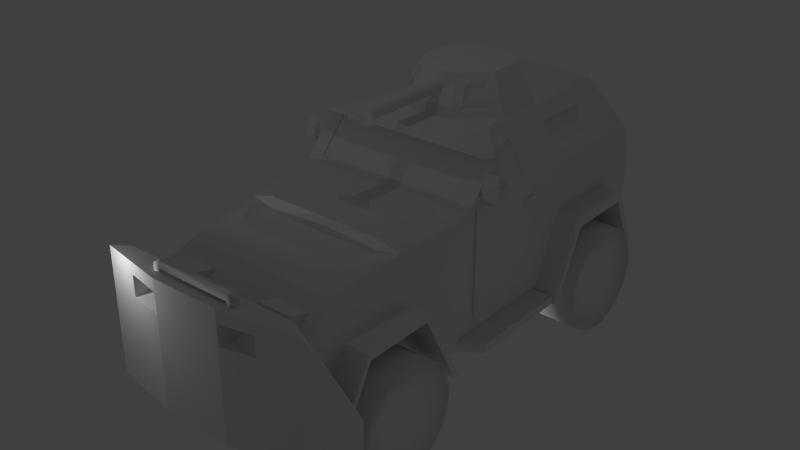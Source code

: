 # Source: armored001.blend  (saved by Blender 2.69.0; exported with 4.5.12 LTS)
import bpy
from mathutils import Matrix  # noqa: F401  (used for matrix-valued properties, if any)

bpy.ops.wm.read_factory_settings(use_empty=True)
scene = bpy.context.scene
scene.name = 'Scene'

# ---- collections
col_collection_1 = bpy.data.collections.new('Collection 1'); scene.collection.children.link(col_collection_1)

# ---- world
world_world = bpy.data.worlds.new('World'); scene.world = world_world
world_world.color = (0.05088, 0.05088, 0.05088)
world_world.use_sun_shadow = False
world_world.sun_shadow_jitter_overblur = 0.0
world_world.cycles.sampling_method = 'MANUAL'
world_world.cycles.sample_map_resolution = 256

# ---- lights
light_point_004 = bpy.data.lights.new('Point.004', 'POINT')
light_point_004.transmission_factor = 0.0
light_point_004.energy = 100.0
light_point_004.shadow_buffer_clip_start = 0.5
light_point_004.shadow_soft_size = 0.1
light_point_004.shadow_maximum_resolution = 0.006
light_point_004.use_absolute_resolution = True
light_point_004.cycles.use_multiple_importance_sampling = False
light_point_003 = bpy.data.lights.new('Point.003', 'POINT')
light_point_003.transmission_factor = 0.0
light_point_003.energy = 100.0
light_point_003.shadow_buffer_clip_start = 0.5
light_point_003.shadow_soft_size = 0.1
light_point_003.shadow_maximum_resolution = 0.006
light_point_003.use_absolute_resolution = True
light_point_003.cycles.use_multiple_importance_sampling = False
light_point_002 = bpy.data.lights.new('Point.002', 'POINT')
light_point_002.transmission_factor = 0.0
light_point_002.energy = 100.0
light_point_002.shadow_buffer_clip_start = 0.5
light_point_002.shadow_soft_size = 0.1
light_point_002.shadow_maximum_resolution = 0.006
light_point_002.use_absolute_resolution = True
light_point_002.cycles.use_multiple_importance_sampling = False
light_point_001 = bpy.data.lights.new('Point.001', 'POINT')
light_point_001.transmission_factor = 0.0
light_point_001.energy = 100.0
light_point_001.shadow_buffer_clip_start = 0.5
light_point_001.shadow_soft_size = 0.1
light_point_001.shadow_maximum_resolution = 0.006
light_point_001.use_absolute_resolution = True
light_point_001.cycles.use_multiple_importance_sampling = False
light_point = bpy.data.lights.new('Point', 'POINT')
light_point.transmission_factor = 0.0
light_point.energy = 100.0
light_point.shadow_buffer_clip_start = 0.5
light_point.shadow_soft_size = 0.1
light_point.shadow_maximum_resolution = 0.006
light_point.use_absolute_resolution = True
light_point.cycles.use_multiple_importance_sampling = False
light_sun = bpy.data.lights.new('Sun', 'POINT')
light_sun.transmission_factor = 0.0
light_sun.energy = 100.0
light_sun.shadow_buffer_clip_start = 0.5
light_sun.shadow_soft_size = 0.1
light_sun.shadow_maximum_resolution = 0.006
light_sun.use_absolute_resolution = True
light_sun.cycles.use_multiple_importance_sampling = False

# ---- meshes
me_cube_006 = bpy.data.meshes.new('Cube.006')
me_cube_006.from_pydata([(-4.349, -0.4332, -3.178), (-3.752, 0.00363, -3.178), (3.672, -0.007465, -3.13), (4.321, -0.4443, -3.13), (-4.349, -0.4332, 1.838), (-3.752, 0.00363, 1.838), (3.672, -0.007465, 1.886), (4.321, -0.4443, 1.886), (5.153, 1.282, -3.176), (-5.305, 1.281, -3.178), (5.153, 1.282, -1.623), (-1.502, -0.9626, -3.163), (-5.305, 1.281, -1.588), (-1.503, -0.9626, 1.853), (1.344, -0.9668, -3.145), (1.365, -0.9668, 1.871), (-1.503, -0.9626, 1.364), (-1.503, -0.9626, 0.5213), (-1.49, 0.00025, 1.853), (-1.49, 0.0002489, -3.163), (1.475, -0.004181, 1.316), (1.475, -0.004182, 0.6108), (1.357, -0.9668, 0.5369), (1.362, -0.9668, 1.372), (-2.892, -0.7042, 1.364), (-2.892, -0.7042, 0.5213), (1.356, -0.004004, 1.871), (1.357, -0.004004, -3.145), (2.723, -0.7263, 1.371), (2.723, -0.7255, 0.5365), (-1.586, 0.000393, 0.6119), (-1.586, 0.0003932, 1.295), (2.604, -0.005868, 1.316), (2.604, -0.005868, 0.6108), (-2.779, 0.002176, 1.295), (-2.779, 0.002176, 0.6119), (-1.89, -0.5935, 1.773), (-1.89, -0.3214, 1.773), (-1.618, -0.3214, 1.773), (-1.618, -0.5935, 1.773), (-1.89, -0.5935, 2.134), (-1.89, -0.3214, 2.134), (-1.618, -0.3214, 1.98), (-1.618, -0.5935, 1.98), (-1.618, -0.5935, 2.273), (-1.618, -0.3214, 2.273), (1.758, -0.3305, 1.787), (1.758, -0.6025, 1.787), (1.486, -0.6025, 1.787), (1.486, -0.3305, 1.787), (1.758, -0.3305, 2.148), (1.758, -0.6025, 2.148), (1.486, -0.6025, 1.994), (1.486, -0.3305, 1.994), (1.486, -0.3305, 2.287), (1.486, -0.6025, 2.287)], [], [(26, 6, 2, 27, 21, 33, 32, 20), (13, 4, 0, 11, 17, 25, 24, 16), (0, 1, 19, 27, 2, 3, 14, 11), (7, 6, 26, 18, 5, 4, 13, 15), (0, 4, 12, 9), (7, 3, 8, 10), (3, 2, 8), (2, 6, 10, 8), (5, 1, 9, 12), (1, 0, 9), (6, 7, 10), (4, 5, 12), (28, 23, 20, 32), (15, 13, 16, 17, 11, 14, 22, 23), (18, 26, 20, 21, 27, 19, 30, 31), (7, 15, 23, 28, 29, 22, 14, 3), (22, 29, 33, 21), (29, 28, 32, 33), (5, 18, 31, 34, 35, 30, 19, 1), (23, 22, 21, 20), (16, 31, 30, 17), (25, 35, 34, 24), (24, 34, 31, 16), (17, 30, 35, 25), (40, 41, 37, 36), (41, 42, 38, 37), (42, 43, 39, 38), (43, 40, 36, 39), (36, 37, 38, 39), (53, 50, 46, 49), (43, 42, 45, 44), (42, 41, 45), (52, 53, 49, 48), (41, 40, 44, 45), (40, 43, 44), (51, 52, 48, 47), (50, 51, 47, 46), (46, 47, 48, 49), (53, 52, 55, 54), (52, 51, 55), (51, 50, 54, 55), (50, 53, 54), (52, 55, 44, 43), (54, 53, 42, 45), (55, 54, 45, 44)])
me_cube_006.polygons.foreach_set('use_smooth', [0, 0, 0, 0, 0, 0, 0, 0, 0, 0, 0, 0, 0, 0, 0, 0, 0, 0, 0, 0, 0, 0, 0, 0, 1, 1, 1, 1, 1, 1, 1, 1, 1, 1, 1, 1, 1, 1, 1, 1, 1, 1, 1, 1, 1])
_uv = me_cube_006.uv_layers.new(name='UVMap')
_uv.uv.foreach_set('vector', [0.5012, 0.6363, 0.5007, 0.5524, 0.6826, 0.5524, 0.6831, 0.6364, 0.5469, 0.632, 0.5469, 0.5911, 0.5214, 0.5911, 0.5214, 0.632, 0.6844, 0.6029, 0.6844, 0.4997, 0.8663, 0.4987, 0.8663, 0.602, 0.7327, 0.6026, 0.7324, 0.5522, 0.7019, 0.5524, 0.7021, 0.6028, 0.8857, 0.5334, 0.9015, 0.555, 0.9014, 0.6371, 0.9012, 0.7403, 0.901, 0.8242, 0.8852, 0.8478, 0.8663, 0.7398, 0.8664, 0.6366, 0.9669, 0.4987, 0.9827, 0.5223, 0.9827, 0.6062, 0.9827, 0.7095, 0.9827, 0.7915, 0.9668, 0.8131, 0.9478, 0.7099, 0.9478, 0.6059, 0.8003, 0.9959, 0.8003, 0.814, 0.8663, 0.9383, 0.8663, 0.9959, 0.75, 0.814, 0.75, 0.9959, 0.6843, 0.9975, 0.6843, 0.9412, 0.8852, 0.8478, 0.901, 0.8242, 0.9478, 0.878, 0.6826, 0.5524, 0.5007, 0.5524, 0.6279, 0.4987, 0.6843, 0.4987, 0.5024, 0.8216, 0.6843, 0.8216, 0.6843, 0.878, 0.6266, 0.878, 0.9015, 0.555, 0.8857, 0.5334, 0.9478, 0.4987, 0.5007, 0.5524, 0.5007, 0.5288, 0.6279, 0.4987, 0.5024, 0.8432, 0.5024, 0.8216, 0.6266, 0.878, 0.9164, 0.9112, 0.8663, 0.9118, 0.876, 0.878, 0.9164, 0.8847, 0.6843, 0.7069, 0.6844, 0.6029, 0.7021, 0.6028, 0.7327, 0.6026, 0.8663, 0.602, 0.8661, 0.7052, 0.7326, 0.7064, 0.7024, 0.7067, 0.5019, 0.7396, 0.5012, 0.6363, 0.5214, 0.632, 0.5469, 0.632, 0.6831, 0.6364, 0.6838, 0.7396, 0.5469, 0.743, 0.5221, 0.743, 0.6843, 0.814, 0.6843, 0.7069, 0.7024, 0.7067, 0.7026, 0.756, 0.7329, 0.7558, 0.7326, 0.7064, 0.8661, 0.7052, 0.8662, 0.8131, 0.5828, 0.878, 0.633, 0.8786, 0.633, 0.9051, 0.5927, 0.9118, 0.5828, 0.878, 0.5828, 0.9082, 0.5563, 0.9062, 0.5563, 0.8806, 0.5024, 0.8216, 0.5019, 0.7396, 0.5221, 0.743, 0.5221, 0.7863, 0.5469, 0.7863, 0.5469, 0.743, 0.6838, 0.7396, 0.6843, 0.8216, 0.9365, 0.9118, 0.9365, 0.942, 0.9013, 0.9393, 0.9013, 0.9138, 0.9013, 0.9423, 0.8663, 0.9398, 0.8663, 0.915, 0.9013, 0.9118, 0.5569, 0.9082, 0.5828, 0.9115, 0.5828, 0.9363, 0.5569, 0.9388, 0.5519, 0.8793, 0.5519, 0.9053, 0.5092, 0.912, 0.5007, 0.878, 0.633, 0.9121, 0.6415, 0.878, 0.6843, 0.8847, 0.6843, 0.9108, 0.6023, 0.9249, 0.5926, 0.9249, 0.5926, 0.9118, 0.6023, 0.9118, 0.7872, 0.9463, 0.7928, 0.9365, 0.8003, 0.9365, 0.8002, 0.9464, 0.9262, 0.8855, 0.9164, 0.8855, 0.9164, 0.878, 0.9262, 0.878, 0.7607, 0.8239, 0.7551, 0.8141, 0.7681, 0.814, 0.7682, 0.8239, 0.6023, 0.9118, 0.6122, 0.9118, 0.6122, 0.9216, 0.6023, 0.9216, 0.7927, 0.8239, 0.7872, 0.814, 0.8003, 0.8141, 0.8002, 0.8239, 0.9164, 0.8855, 0.9262, 0.8855, 0.9262, 0.8961, 0.9164, 0.8961, 0.7928, 0.9365, 0.7872, 0.9463, 0.7822, 0.9364, 0.5828, 0.9224, 0.5926, 0.9224, 0.5926, 0.9299, 0.5828, 0.9299, 0.7684, 0.814, 0.7782, 0.814, 0.778, 0.8239, 0.7682, 0.8239, 0.7551, 0.8141, 0.7607, 0.8239, 0.7501, 0.824, 0.7551, 0.9464, 0.7606, 0.9365, 0.7681, 0.9364, 0.7682, 0.9463, 0.9262, 0.9091, 0.9164, 0.9091, 0.9164, 0.8961, 0.9262, 0.8961, 0.6232, 0.9118, 0.633, 0.9118, 0.633, 0.9216, 0.6232, 0.9216, 0.5926, 0.9224, 0.5828, 0.9224, 0.5828, 0.9118, 0.5926, 0.9118, 0.7606, 0.9365, 0.7551, 0.9464, 0.75, 0.9365, 0.7782, 0.9463, 0.7684, 0.9463, 0.7682, 0.9364, 0.7781, 0.9365, 0.7872, 0.814, 0.7927, 0.8239, 0.7821, 0.8239, 0.7606, 0.9365, 0.75, 0.9365, 0.7501, 0.824, 0.7607, 0.8239, 0.7821, 0.8239, 0.7927, 0.8239, 0.7928, 0.9365, 0.7822, 0.9364, 0.7781, 0.9365, 0.7682, 0.9364, 0.7682, 0.8239, 0.778, 0.8239])
me_cube_006.use_remesh_preserve_volume = False
me_cube_006.use_remesh_preserve_attributes = False
me_cube_006.use_mirror_vertex_groups = False
me_cube_006.update()
me_cube_002 = bpy.data.meshes.new('Cube.002')
me_cube_002.from_pydata([(3.329, -2.32, -3.751), (3.329, 1.174, -3.751), (3.861, 1.174, -3.751), (3.861, -2.32, -3.751), (3.329, -2.32, 0.4093), (3.329, 1.174, 0.4093), (3.861, 1.174, 0.408), (3.861, -2.32, 0.408), (2.46, -1.221, 1.642), (2.192, 1.174, 2.015), (2.723, 1.174, 2.014), (2.99, -1.217, 1.643), (-3.837, -2.328, -3.794), (-3.837, 1.193, -3.794), (-3.305, 1.193, -3.794), (-3.305, -2.328, -3.794), (-3.837, -2.328, 0.4076), (-3.837, 1.193, 0.4076), (-3.305, 1.193, 0.4064), (-3.305, -2.328, 0.4064), (-3.017, -1.26, 1.64), (-2.778, 1.193, 2.013), (-2.246, 1.193, 2.012), (-2.486, -1.256, 1.641), (3.736, 0.8308, 0.5652), (3.736, -1.849, 0.5652), (2.881, 0.8308, 1.816), (3.082, -1.014, 1.527), (3.564, 0.7447, 0.6072), (3.564, -1.731, 0.6072), (2.784, 0.7447, 1.763), (2.967, -0.9598, 1.495), (-3.745, -1.938, 0.5467), (-3.745, 0.9085, 0.5467), (-3.085, -1.079, 1.538), (-2.893, 0.9085, 1.838), (-3.602, -1.856, 0.576), (-3.602, 0.8486, 0.576), (-2.976, -1.041, 1.516), (-2.794, 0.8486, 1.801), (3.861, 1.174, -0.2435), (3.861, 1.174, -0.4478), (3.956, 0.5728, -0.4481), (3.956, 0.5728, -0.2438), (3.956, 1.174, -0.4478), (3.956, 1.174, -0.2435), (3.861, 0.5728, -0.2438), (3.861, 0.5728, -0.4481), (-3.837, 1.193, -0.2366), (-3.837, 1.193, -0.4681), (-3.837, 0.595, -0.2366), (-3.837, 0.595, -0.4681), (-3.955, 1.193, -0.2366), (-3.955, 1.193, -0.4681), (-3.955, 0.595, -0.2366), (-3.955, 0.595, -0.4681)], [], [(4, 5, 1, 0), (5, 6, 40, 41, 2, 1), (6, 7, 3, 2, 41, 47, 46, 40), (7, 4, 0, 3), (0, 1, 2, 3), (18, 19, 15, 14), (8, 11, 10, 9), (5, 4, 8, 9), (6, 5, 9, 10), (17, 18, 14, 13, 49, 48), (4, 7, 11, 8), (19, 16, 12, 15), (12, 13, 14, 15), (20, 23, 22, 21), (16, 20, 34, 32), (18, 17, 21, 22), (16, 19, 23, 20), (19, 18, 22, 23), (11, 7, 25, 27), (6, 10, 26, 24), (10, 11, 27, 26), (7, 6, 24, 25), (27, 25, 29, 31), (24, 26, 30, 28), (26, 27, 31, 30), (25, 24, 28, 29), (28, 30, 31, 29), (21, 17, 33, 35), (20, 21, 35, 34), (17, 16, 32, 33), (32, 34, 38, 36), (35, 33, 37, 39), (34, 35, 39, 38), (33, 32, 36, 37), (37, 36, 38, 39), (45, 43, 42, 44), (46, 47, 42, 43), (40, 46, 43, 45), (41, 40, 45, 44), (16, 17, 48, 50, 51, 49, 13, 12), (53, 55, 54, 52), (51, 50, 54, 55), (50, 48, 52, 54), (48, 49, 53, 52)])
_uv = me_cube_002.uv_layers.new(name='UVMap')
_uv.uv.foreach_set('vector', [0.2164, 0.2888, 0.353, 0.2888, 0.353, 0.4513, 0.2164, 0.4513, 0.185, 0.424, 0.1646, 0.4199, 0.1695, 0.3949, 0.1711, 0.3871, 0.1961, 0.2605, 0.2164, 0.2645, 0.4895, 0.3886, 0.353, 0.3886, 0.353, 0.2261, 0.4895, 0.2261, 0.4895, 0.3551, 0.466, 0.3551, 0.466, 0.3631, 0.4895, 0.3631, 0.354, 0.05889, 0.3744, 0.05535, 0.4026, 0.2152, 0.3822, 0.2187, 0.4861, 0.08269, 0.4861, 0.2187, 0.4653, 0.2186, 0.4653, 0.08264, 0.354, 0.1633, 0.2164, 0.1633, 0.2164, -0.0007474, 0.354, -0.0007474, 0.144, 0.2626, 0.1646, 0.2605, 0.1646, 0.3551, 0.144, 0.3574, 0.353, 0.2888, 0.2164, 0.2888, 0.2594, 0.2406, 0.353, 0.2261, 0.1646, 0.4199, 0.185, 0.424, 0.2164, 0.4941, 0.1961, 0.49, 0.004319, 0.3333, 0.02477, 0.3296, 0.05422, 0.491, 0.03377, 0.4948, 0.01046, 0.3669, 0.008835, 0.3581, 0.3744, 0.05535, 0.354, 0.05889, 0.3823, 0.00271, 0.4026, -0.0007474, 0.4231, 0.1647, 0.4026, 0.162, 0.424, -0.0004977, 0.4446, 0.002309, 0.4653, 0.08164, 0.4653, 0.2187, 0.4446, 0.2186, 0.4446, 0.08159, 0.1227, 0.3594, 0.1021, 0.3572, 0.1021, 0.2605, 0.1227, 0.2625, 0.004756, 0.1372, 0.004313, 0.07346, 0.01225, 0.07183, 0.0126, 0.1231, 0.02477, 0.3296, 0.004319, 0.3333, 0.03376, 0.2642, 0.05422, 0.2605, 0.4026, 0.162, 0.4231, 0.1647, 0.4446, 0.2187, 0.4241, 0.2158, 0.2164, 0.1633, 0.354, 0.1633, 0.354, 0.2261, 0.2583, 0.2116, 0.3961, 0.4368, 0.353, 0.3886, 0.3714, 0.3947, 0.404, 0.4323, 0.4895, 0.3886, 0.4895, 0.4513, 0.4761, 0.4435, 0.4761, 0.3947, 0.4895, 0.4513, 0.3961, 0.4368, 0.404, 0.4323, 0.4761, 0.4435, 0.353, 0.3886, 0.4895, 0.3886, 0.4761, 0.3947, 0.3714, 0.3947, 0.4492, 0.03616, 0.4492, 0.08159, 0.4446, 0.07645, 0.4448, 0.03465, 0.1381, 0.2605, 0.1381, 0.3194, 0.1339, 0.3195, 0.1336, 0.2653, 0.144, 0.2605, 0.144, 0.3337, 0.1397, 0.3312, 0.1398, 0.2636, 0.1295, 0.2605, 0.1295, 0.365, 0.1227, 0.3618, 0.1227, 0.2652, 0.1509, 0.3661, 0.1509, 0.4113, 0.08435, 0.4008, 0.05422, 0.3661, 0.06667, -0.0007474, 0.1081, 0.04637, 0.09614, 0.04964, 0.06284, 0.01176, 0.004313, 0.07346, 0.06667, -0.0007474, 0.06284, 0.01176, 0.01225, 0.07183, 0.1081, 0.04637, 0.004756, 0.1372, 0.0126, 0.1231, 0.09614, 0.04964, 0.4532, 0.03342, 0.4532, 0.07993, 0.4492, 0.08159, 0.4492, 0.03747, 0.159, 0.3583, 0.159, 0.4187, 0.1548, 0.4147, 0.1548, 0.3574, 0.1336, 0.2605, 0.1336, 0.3392, 0.1295, 0.3372, 0.1295, 0.2623, 0.1646, 0.3574, 0.1646, 0.4685, 0.159, 0.4652, 0.159, 0.3597, 0.1021, 0.2605, 0.1021, 0.3661, 0.06533, 0.3343, 0.05422, 0.2605, 0.143, 0.4348, 0.143, 0.4113, 0.1509, 0.4113, 0.1509, 0.4348, 0.1349, 0.365, 0.1349, 0.3571, 0.1386, 0.3571, 0.1386, 0.365, 0.1548, 0.3574, 0.1548, 0.3809, 0.1511, 0.3809, 0.1511, 0.3574, 0.1711, 0.3871, 0.1695, 0.3949, 0.1659, 0.3942, 0.1674, 0.3864, 0.004756, 0.1372, 0.1081, 0.04637, 0.1247, 0.06527, 0.1071, 0.08071, 0.1131, 0.0875, 0.1307, 0.07207, 0.2164, 0.1697, 0.1131, 0.2605, 0.1349, 0.3571, 0.1349, 0.3337, 0.144, 0.3337, 0.144, 0.3571, 0.1336, 0.3285, 0.1336, 0.3195, 0.1382, 0.3195, 0.1382, 0.3285, 0.1341, 0.3392, 0.1341, 0.3626, 0.1295, 0.3626, 0.1295, 0.3392, 0.008835, 0.3581, 0.01046, 0.3669, 0.005936, 0.3678, 0.004313, 0.3589])
me_cube_002.use_remesh_preserve_volume = False
me_cube_002.use_remesh_preserve_attributes = False
me_cube_002.use_mirror_vertex_groups = False
me_cube_002.update()
me_cylinder_008 = bpy.data.meshes.new('Cylinder.008')
me_cylinder_008.from_pydata([(-0.7505, 2.164, 7.153e-07), (1.199, 2.164, -1.192e-06), (-0.7505, 2.122, -0.4221), (-0.7505, 1.999, -0.828), (1.199, 1.999, -0.828), (-0.7505, 1.799, -1.202), (1.199, 1.799, -1.202), (-0.7505, 1.53, -1.53), (-0.7505, 1.202, -1.799), (1.199, 1.202, -1.799), (-0.7505, 0.828, -1.999), (-0.7505, 0.4221, -2.122), (1.199, 0.4221, -2.122), (-0.7505, -2.861e-06, -2.164), (-0.7505, -0.4221, -2.122), (1.199, -0.4221, -2.122), (-0.7505, -0.828, -1.999), (-0.7505, -1.202, -1.799), (1.199, -1.202, -1.799), (-0.7505, -1.53, -1.53), (-0.7505, -1.799, -1.202), (1.199, -1.799, -1.202), (-0.7505, -1.999, -0.828), (1.199, -1.999, -0.828), (-0.7505, -2.122, -0.4221), (-0.7505, -2.164, 1.431e-06), (1.199, -2.164, -4.768e-07), (-0.7505, -2.122, 0.4221), (-0.7505, -1.999, 0.828), (1.199, -1.999, 0.828), (-0.7505, -1.799, 1.202), (-0.7505, -1.53, 1.53), (1.199, -1.53, 1.53), (-0.7505, -1.202, 1.799), (-0.7505, -0.828, 1.999), (1.199, -0.828, 1.999), (-0.7505, -0.4221, 2.122), (-0.7505, -9.537e-07, 2.164), (1.199, -9.537e-07, 2.164), (-0.7505, 0.4221, 2.122), (-0.7505, 0.828, 1.999), (1.199, 0.828, 1.999), (-0.7505, 1.202, 1.799), (1.199, 1.202, 1.799), (-0.7505, 1.53, 1.53), (-0.7505, 1.799, 1.202), (1.199, 1.799, 1.202), (-0.7505, 1.999, 0.828), (1.199, 1.999, 0.828), (-0.7505, 2.122, 0.4221), (-0.449, 1.054, -0.7045), (-0.449, -0.2474, -1.244), (-0.449, -1.054, -0.7045), (-0.449, -1.268, 7.153e-07), (-0.449, -0.8966, 0.8966), (-0.449, 0.4853, 1.172), (-0.449, 1.172, 0.4853)], [], [(9, 12, 11, 10, 8), (3, 4, 6, 5), (47, 48, 1, 0, 49), (32, 35, 34, 33, 31), (18, 21, 20, 19, 17), (29, 32, 31, 30, 28), (23, 26, 25, 24, 22), (20, 21, 23, 22), (38, 41, 40, 39, 37), (1, 4, 3, 2, 0), (12, 15, 14, 13, 11), (15, 18, 17, 16, 14), (35, 38, 37, 36, 34), (40, 41, 43, 42), (6, 9, 8, 7, 5), (45, 46, 48, 47), (1, 48, 46, 43, 41, 38, 35, 32, 29, 26, 23, 21, 18, 15, 12, 9, 6, 4), (26, 29, 28, 27, 25), (50, 51, 52, 53, 54, 55, 56), (28, 30, 31, 54, 53, 25, 27), (20, 22, 24, 25, 53, 52), (45, 47, 56, 55, 40, 42, 44), (16, 17, 19, 20, 52, 51, 14), (11, 13, 14, 51, 50, 5, 7, 8, 10), (3, 5, 50, 56, 47, 49, 0, 2), (43, 46, 45, 44, 42), (33, 34, 36, 37, 39, 40, 55, 54, 31)])
me_cylinder_008.polygons.foreach_set('use_smooth', [True] * 27)
_uv = me_cylinder_008.uv_layers.new(name='UVMap')
_uv.uv.foreach_set('vector', [0.8098, 0.2171, 0.7313, 0.2171, 0.7313, 0.01163, 0.7726, 0.01163, 0.8098, 0.01163, 0.6944, 0.781, 0.4889, 0.781, 0.4889, 0.7397, 0.6944, 0.7397, 0.6944, 0.9546, 0.4889, 0.9546, 0.4889, 0.8695, 0.6944, 0.8695, 0.6944, 0.9134, 0.8414, 0.6709, 0.7726, 0.6709, 0.7726, 0.4654, 0.8098, 0.4654, 0.8414, 0.4654, 0.5577, 0.2171, 0.4889, 0.2171, 0.4889, 0.01163, 0.5205, 0.01163, 0.5577, 0.01163, 0.8999, 0.8817, 0.8999, 0.9602, 0.6944, 0.9602, 0.6944, 0.923, 0.6944, 0.8817, 0.8999, 0.7081, 0.8999, 0.7932, 0.6944, 0.7932, 0.6944, 0.7494, 0.6944, 0.7081, 0.6944, 0.6709, 0.8999, 0.6709, 0.8999, 0.7081, 0.6944, 0.7081, 0.6875, 0.6709, 0.599, 0.6709, 0.599, 0.4654, 0.6428, 0.4654, 0.6875, 0.4654, 0.4889, 0.8695, 0.4889, 0.781, 0.6944, 0.781, 0.6944, 0.8248, 0.6944, 0.8695, 0.7313, 0.2171, 0.6428, 0.2171, 0.6428, 0.01163, 0.6875, 0.01163, 0.7313, 0.01163, 0.6428, 0.2171, 0.5577, 0.2171, 0.5577, 0.01163, 0.599, 0.01163, 0.6428, 0.01163, 0.7726, 0.6709, 0.6875, 0.6709, 0.6875, 0.4654, 0.7313, 0.4654, 0.7726, 0.4654, 0.599, 0.4654, 0.599, 0.6709, 0.5577, 0.6709, 0.5577, 0.4654, 0.4889, 0.7397, 0.4889, 0.6709, 0.6944, 0.6709, 0.6944, 0.7025, 0.6944, 0.7397, 0.6944, 0.9918, 0.4889, 0.9918, 0.4889, 0.9546, 0.6944, 0.9546, 0.3282, 0.02035, 0.4066, 0.06228, 0.4383, 0.09389, 0.4802, 0.1723, 0.4889, 0.2162, 0.4802, 0.3047, 0.4383, 0.3832, 0.3695, 0.4396, 0.2844, 0.4654, 0.1958, 0.4567, 0.1174, 0.4148, 0.08576, 0.3832, 0.04382, 0.3047, 0.03511, 0.2162, 0.06093, 0.131, 0.1174, 0.06228, 0.1958, 0.02035, 0.2397, 0.01163, 0.8999, 0.7932, 0.8999, 0.8817, 0.6944, 0.8817, 0.6944, 0.8379, 0.6944, 0.7932, 0.3008, 0.5645, 0.395, 0.6792, 0.3653, 0.7771, 0.3008, 0.8202, 0.199, 0.8102, 0.129, 0.6792, 0.1772, 0.589, 0.2397, 0.9192, 0.1958, 0.9105, 0.1545, 0.8934, 0.199, 0.8102, 0.3008, 0.8202, 0.3282, 0.9105, 0.2844, 0.9192, 0.4383, 0.837, 0.4066, 0.8686, 0.3695, 0.8934, 0.3282, 0.9105, 0.3008, 0.8202, 0.3653, 0.7771, 0.08576, 0.5477, 0.1174, 0.5161, 0.1772, 0.589, 0.129, 0.6792, 0.03511, 0.67, 0.04383, 0.6261, 0.06093, 0.5848, 0.4889, 0.7147, 0.4802, 0.7585, 0.4631, 0.7998, 0.4383, 0.837, 0.3653, 0.7771, 0.395, 0.6792, 0.4889, 0.67, 0.4631, 0.5848, 0.4802, 0.6261, 0.4889, 0.67, 0.395, 0.6792, 0.3008, 0.5645, 0.3282, 0.4741, 0.3695, 0.4913, 0.4066, 0.5161, 0.4383, 0.5477, 0.2844, 0.4654, 0.3282, 0.4741, 0.3008, 0.5645, 0.1772, 0.589, 0.1174, 0.5161, 0.1545, 0.4913, 0.1958, 0.4741, 0.2397, 0.4654, 0.5577, 0.6709, 0.4889, 0.6709, 0.4889, 0.4654, 0.5205, 0.4654, 0.5577, 0.4654, 0.1174, 0.8686, 0.08576, 0.837, 0.06093, 0.7998, 0.04382, 0.7585, 0.03511, 0.7147, 0.03511, 0.67, 0.129, 0.6792, 0.199, 0.8102, 0.1545, 0.8934])
me_cylinder_008.use_remesh_preserve_volume = False
me_cylinder_008.use_remesh_preserve_attributes = False
me_cylinder_008.use_mirror_vertex_groups = False
me_cylinder_008.update()
me_cylinder_007 = bpy.data.meshes.new('Cylinder.007')
me_cylinder_007.from_pydata([(-0.7505, 2.164, 7.153e-07), (1.199, 2.164, -1.192e-06), (-0.7505, 2.122, -0.4221), (-0.7505, 1.999, -0.828), (1.199, 1.999, -0.828), (-0.7505, 1.799, -1.202), (1.199, 1.799, -1.202), (-0.7505, 1.53, -1.53), (-0.7505, 1.202, -1.799), (1.199, 1.202, -1.799), (-0.7505, 0.828, -1.999), (-0.7505, 0.4221, -2.122), (1.199, 0.4221, -2.122), (-0.7505, -2.861e-06, -2.164), (-0.7505, -0.4221, -2.122), (1.199, -0.4221, -2.122), (-0.7505, -0.828, -1.999), (-0.7505, -1.202, -1.799), (1.199, -1.202, -1.799), (-0.7505, -1.53, -1.53), (-0.7505, -1.799, -1.202), (1.199, -1.799, -1.202), (-0.7505, -1.999, -0.828), (1.199, -1.999, -0.828), (-0.7505, -2.122, -0.4221), (-0.7505, -2.164, 1.431e-06), (1.199, -2.164, -4.768e-07), (-0.7505, -2.122, 0.4221), (-0.7505, -1.999, 0.828), (1.199, -1.999, 0.828), (-0.7505, -1.799, 1.202), (-0.7505, -1.53, 1.53), (1.199, -1.53, 1.53), (-0.7505, -1.202, 1.799), (-0.7505, -0.828, 1.999), (1.199, -0.828, 1.999), (-0.7505, -0.4221, 2.122), (-0.7505, -9.537e-07, 2.164), (1.199, -9.537e-07, 2.164), (-0.7505, 0.4221, 2.122), (-0.7505, 0.828, 1.999), (1.199, 0.828, 1.999), (-0.7505, 1.202, 1.799), (1.199, 1.202, 1.799), (-0.7505, 1.53, 1.53), (-0.7505, 1.799, 1.202), (1.199, 1.799, 1.202), (-0.7505, 1.999, 0.828), (1.199, 1.999, 0.828), (-0.7505, 2.122, 0.4221), (-0.449, 1.054, -0.7045), (-0.449, -0.2474, -1.244), (-0.449, -1.054, -0.7045), (-0.449, -1.268, 7.153e-07), (-0.449, -0.8966, 0.8966), (-0.449, 0.4853, 1.172), (-0.449, 1.172, 0.4853)], [], [(9, 12, 11, 10, 8), (3, 4, 6, 5), (47, 48, 1, 0, 49), (32, 35, 34, 33, 31), (18, 21, 20, 19, 17), (29, 32, 31, 30, 28), (23, 26, 25, 24, 22), (20, 21, 23, 22), (38, 41, 40, 39, 37), (1, 4, 3, 2, 0), (12, 15, 14, 13, 11), (15, 18, 17, 16, 14), (35, 38, 37, 36, 34), (40, 41, 43, 42), (6, 9, 8, 7, 5), (45, 46, 48, 47), (1, 48, 46, 43, 41, 38, 35, 32, 29, 26, 23, 21, 18, 15, 12, 9, 6, 4), (26, 29, 28, 27, 25), (50, 51, 52, 53, 54, 55, 56), (28, 30, 31, 54, 53, 25, 27), (20, 22, 24, 25, 53, 52), (45, 47, 56, 55, 40, 42, 44), (16, 17, 19, 20, 52, 51, 14), (11, 13, 14, 51, 50, 5, 7, 8, 10), (3, 5, 50, 56, 47, 49, 0, 2), (43, 46, 45, 44, 42), (33, 34, 36, 37, 39, 40, 55, 54, 31)])
me_cylinder_007.polygons.foreach_set('use_smooth', [True] * 27)
_uv = me_cylinder_007.uv_layers.new(name='UVMap')
_uv.uv.foreach_set('vector', [0.8098, 0.2171, 0.7313, 0.2171, 0.7313, 0.01163, 0.7726, 0.01163, 0.8098, 0.01163, 0.6944, 0.781, 0.4889, 0.781, 0.4889, 0.7397, 0.6944, 0.7397, 0.6944, 0.9546, 0.4889, 0.9546, 0.4889, 0.8695, 0.6944, 0.8695, 0.6944, 0.9134, 0.8414, 0.6709, 0.7726, 0.6709, 0.7726, 0.4654, 0.8098, 0.4654, 0.8414, 0.4654, 0.5577, 0.2171, 0.4889, 0.2171, 0.4889, 0.01163, 0.5205, 0.01163, 0.5577, 0.01163, 0.8999, 0.8817, 0.8999, 0.9602, 0.6944, 0.9602, 0.6944, 0.923, 0.6944, 0.8817, 0.8999, 0.7081, 0.8999, 0.7932, 0.6944, 0.7932, 0.6944, 0.7494, 0.6944, 0.7081, 0.6944, 0.6709, 0.8999, 0.6709, 0.8999, 0.7081, 0.6944, 0.7081, 0.6875, 0.6709, 0.599, 0.6709, 0.599, 0.4654, 0.6428, 0.4654, 0.6875, 0.4654, 0.4889, 0.8695, 0.4889, 0.781, 0.6944, 0.781, 0.6944, 0.8248, 0.6944, 0.8695, 0.7313, 0.2171, 0.6428, 0.2171, 0.6428, 0.01163, 0.6875, 0.01163, 0.7313, 0.01163, 0.6428, 0.2171, 0.5577, 0.2171, 0.5577, 0.01163, 0.599, 0.01163, 0.6428, 0.01163, 0.7726, 0.6709, 0.6875, 0.6709, 0.6875, 0.4654, 0.7313, 0.4654, 0.7726, 0.4654, 0.599, 0.4654, 0.599, 0.6709, 0.5577, 0.6709, 0.5577, 0.4654, 0.4889, 0.7397, 0.4889, 0.6709, 0.6944, 0.6709, 0.6944, 0.7025, 0.6944, 0.7397, 0.6944, 0.9918, 0.4889, 0.9918, 0.4889, 0.9546, 0.6944, 0.9546, 0.3282, 0.02035, 0.4066, 0.06228, 0.4383, 0.09389, 0.4802, 0.1723, 0.4889, 0.2162, 0.4802, 0.3047, 0.4383, 0.3832, 0.3695, 0.4396, 0.2844, 0.4654, 0.1958, 0.4567, 0.1174, 0.4148, 0.08576, 0.3832, 0.04382, 0.3047, 0.03511, 0.2162, 0.06093, 0.131, 0.1174, 0.06228, 0.1958, 0.02035, 0.2397, 0.01163, 0.8999, 0.7932, 0.8999, 0.8817, 0.6944, 0.8817, 0.6944, 0.8379, 0.6944, 0.7932, 0.3008, 0.5645, 0.395, 0.6792, 0.3653, 0.7771, 0.3008, 0.8202, 0.199, 0.8102, 0.129, 0.6792, 0.1772, 0.589, 0.2397, 0.9192, 0.1958, 0.9105, 0.1545, 0.8934, 0.199, 0.8102, 0.3008, 0.8202, 0.3282, 0.9105, 0.2844, 0.9192, 0.4383, 0.837, 0.4066, 0.8686, 0.3695, 0.8934, 0.3282, 0.9105, 0.3008, 0.8202, 0.3653, 0.7771, 0.08576, 0.5477, 0.1174, 0.5161, 0.1772, 0.589, 0.129, 0.6792, 0.03511, 0.67, 0.04383, 0.6261, 0.06093, 0.5848, 0.4889, 0.7147, 0.4802, 0.7585, 0.4631, 0.7998, 0.4383, 0.837, 0.3653, 0.7771, 0.395, 0.6792, 0.4889, 0.67, 0.4631, 0.5848, 0.4802, 0.6261, 0.4889, 0.67, 0.395, 0.6792, 0.3008, 0.5645, 0.3282, 0.4741, 0.3695, 0.4913, 0.4066, 0.5161, 0.4383, 0.5477, 0.2844, 0.4654, 0.3282, 0.4741, 0.3008, 0.5645, 0.1772, 0.589, 0.1174, 0.5161, 0.1545, 0.4913, 0.1958, 0.4741, 0.2397, 0.4654, 0.5577, 0.6709, 0.4889, 0.6709, 0.4889, 0.4654, 0.5205, 0.4654, 0.5577, 0.4654, 0.1174, 0.8686, 0.08576, 0.837, 0.06093, 0.7998, 0.04382, 0.7585, 0.03511, 0.7147, 0.03511, 0.67, 0.129, 0.6792, 0.199, 0.8102, 0.1545, 0.8934])
me_cylinder_007.use_remesh_preserve_volume = False
me_cylinder_007.use_remesh_preserve_attributes = False
me_cylinder_007.use_mirror_vertex_groups = False
me_cylinder_007.update()
me_cylinder_006 = bpy.data.meshes.new('Cylinder.006')
me_cylinder_006.from_pydata([(-0.7505, 2.164, 7.153e-07), (1.199, 2.164, -1.192e-06), (-0.7505, 2.122, -0.4221), (-0.7505, 1.999, -0.828), (1.199, 1.999, -0.828), (-0.7505, 1.799, -1.202), (1.199, 1.799, -1.202), (-0.7505, 1.53, -1.53), (-0.7505, 1.202, -1.799), (1.199, 1.202, -1.799), (-0.7505, 0.828, -1.999), (-0.7505, 0.4221, -2.122), (1.199, 0.4221, -2.122), (-0.7505, -2.861e-06, -2.164), (-0.7505, -0.4221, -2.122), (1.199, -0.4221, -2.122), (-0.7505, -0.828, -1.999), (-0.7505, -1.202, -1.799), (1.199, -1.202, -1.799), (-0.7505, -1.53, -1.53), (-0.7505, -1.799, -1.202), (1.199, -1.799, -1.202), (-0.7505, -1.999, -0.828), (1.199, -1.999, -0.828), (-0.7505, -2.122, -0.4221), (-0.7505, -2.164, 1.431e-06), (1.199, -2.164, -4.768e-07), (-0.7505, -2.122, 0.4221), (-0.7505, -1.999, 0.828), (1.199, -1.999, 0.828), (-0.7505, -1.799, 1.202), (-0.7505, -1.53, 1.53), (1.199, -1.53, 1.53), (-0.7505, -1.202, 1.799), (-0.7505, -0.828, 1.999), (1.199, -0.828, 1.999), (-0.7505, -0.4221, 2.122), (-0.7505, -9.537e-07, 2.164), (1.199, -9.537e-07, 2.164), (-0.7505, 0.4221, 2.122), (-0.7505, 0.828, 1.999), (1.199, 0.828, 1.999), (-0.7505, 1.202, 1.799), (1.199, 1.202, 1.799), (-0.7505, 1.53, 1.53), (-0.7505, 1.799, 1.202), (1.199, 1.799, 1.202), (-0.7505, 1.999, 0.828), (1.199, 1.999, 0.828), (-0.7505, 2.122, 0.4221), (-0.449, 1.054, -0.7045), (-0.449, -0.2474, -1.244), (-0.449, -1.054, -0.7045), (-0.449, -1.268, 7.153e-07), (-0.449, -0.8966, 0.8966), (-0.449, 0.4853, 1.172), (-0.449, 1.172, 0.4853)], [], [(9, 12, 11, 10, 8), (3, 4, 6, 5), (47, 48, 1, 0, 49), (32, 35, 34, 33, 31), (18, 21, 20, 19, 17), (29, 32, 31, 30, 28), (23, 26, 25, 24, 22), (20, 21, 23, 22), (38, 41, 40, 39, 37), (1, 4, 3, 2, 0), (12, 15, 14, 13, 11), (15, 18, 17, 16, 14), (35, 38, 37, 36, 34), (40, 41, 43, 42), (6, 9, 8, 7, 5), (45, 46, 48, 47), (1, 48, 46, 43, 41, 38, 35, 32, 29, 26, 23, 21, 18, 15, 12, 9, 6, 4), (26, 29, 28, 27, 25), (50, 51, 52, 53, 54, 55, 56), (28, 30, 31, 54, 53, 25, 27), (20, 22, 24, 25, 53, 52), (45, 47, 56, 55, 40, 42, 44), (16, 17, 19, 20, 52, 51, 14), (11, 13, 14, 51, 50, 5, 7, 8, 10), (3, 5, 50, 56, 47, 49, 0, 2), (43, 46, 45, 44, 42), (33, 34, 36, 37, 39, 40, 55, 54, 31)])
me_cylinder_006.polygons.foreach_set('use_smooth', [True] * 27)
_uv = me_cylinder_006.uv_layers.new(name='UVMap')
_uv.uv.foreach_set('vector', [0.8098, 0.2171, 0.7313, 0.2171, 0.7313, 0.01163, 0.7726, 0.01163, 0.8098, 0.01163, 0.6944, 0.781, 0.4889, 0.781, 0.4889, 0.7397, 0.6944, 0.7397, 0.6944, 0.9546, 0.4889, 0.9546, 0.4889, 0.8695, 0.6944, 0.8695, 0.6944, 0.9134, 0.8414, 0.6709, 0.7726, 0.6709, 0.7726, 0.4654, 0.8098, 0.4654, 0.8414, 0.4654, 0.5577, 0.2171, 0.4889, 0.2171, 0.4889, 0.01163, 0.5205, 0.01163, 0.5577, 0.01163, 0.8999, 0.8817, 0.8999, 0.9602, 0.6944, 0.9602, 0.6944, 0.923, 0.6944, 0.8817, 0.8999, 0.7081, 0.8999, 0.7932, 0.6944, 0.7932, 0.6944, 0.7494, 0.6944, 0.7081, 0.6944, 0.6709, 0.8999, 0.6709, 0.8999, 0.7081, 0.6944, 0.7081, 0.6875, 0.6709, 0.599, 0.6709, 0.599, 0.4654, 0.6428, 0.4654, 0.6875, 0.4654, 0.4889, 0.8695, 0.4889, 0.781, 0.6944, 0.781, 0.6944, 0.8248, 0.6944, 0.8695, 0.7313, 0.2171, 0.6428, 0.2171, 0.6428, 0.01163, 0.6875, 0.01163, 0.7313, 0.01163, 0.6428, 0.2171, 0.5577, 0.2171, 0.5577, 0.01163, 0.599, 0.01163, 0.6428, 0.01163, 0.7726, 0.6709, 0.6875, 0.6709, 0.6875, 0.4654, 0.7313, 0.4654, 0.7726, 0.4654, 0.599, 0.4654, 0.599, 0.6709, 0.5577, 0.6709, 0.5577, 0.4654, 0.4889, 0.7397, 0.4889, 0.6709, 0.6944, 0.6709, 0.6944, 0.7025, 0.6944, 0.7397, 0.6944, 0.9918, 0.4889, 0.9918, 0.4889, 0.9546, 0.6944, 0.9546, 0.3282, 0.02035, 0.4066, 0.06228, 0.4383, 0.09389, 0.4802, 0.1723, 0.4889, 0.2162, 0.4802, 0.3047, 0.4383, 0.3832, 0.3695, 0.4396, 0.2844, 0.4654, 0.1958, 0.4567, 0.1174, 0.4148, 0.08576, 0.3832, 0.04382, 0.3047, 0.03511, 0.2162, 0.06093, 0.131, 0.1174, 0.06228, 0.1958, 0.02035, 0.2397, 0.01163, 0.8999, 0.7932, 0.8999, 0.8817, 0.6944, 0.8817, 0.6944, 0.8379, 0.6944, 0.7932, 0.3008, 0.5645, 0.395, 0.6792, 0.3653, 0.7771, 0.3008, 0.8202, 0.199, 0.8102, 0.129, 0.6792, 0.1772, 0.589, 0.2397, 0.9192, 0.1958, 0.9105, 0.1545, 0.8934, 0.199, 0.8102, 0.3008, 0.8202, 0.3282, 0.9105, 0.2844, 0.9192, 0.4383, 0.837, 0.4066, 0.8686, 0.3695, 0.8934, 0.3282, 0.9105, 0.3008, 0.8202, 0.3653, 0.7771, 0.08576, 0.5477, 0.1174, 0.5161, 0.1772, 0.589, 0.129, 0.6792, 0.03511, 0.67, 0.04383, 0.6261, 0.06093, 0.5848, 0.4889, 0.7147, 0.4802, 0.7585, 0.4631, 0.7998, 0.4383, 0.837, 0.3653, 0.7771, 0.395, 0.6792, 0.4889, 0.67, 0.4631, 0.5848, 0.4802, 0.6261, 0.4889, 0.67, 0.395, 0.6792, 0.3008, 0.5645, 0.3282, 0.4741, 0.3695, 0.4913, 0.4066, 0.5161, 0.4383, 0.5477, 0.2844, 0.4654, 0.3282, 0.4741, 0.3008, 0.5645, 0.1772, 0.589, 0.1174, 0.5161, 0.1545, 0.4913, 0.1958, 0.4741, 0.2397, 0.4654, 0.5577, 0.6709, 0.4889, 0.6709, 0.4889, 0.4654, 0.5205, 0.4654, 0.5577, 0.4654, 0.1174, 0.8686, 0.08576, 0.837, 0.06093, 0.7998, 0.04382, 0.7585, 0.03511, 0.7147, 0.03511, 0.67, 0.129, 0.6792, 0.199, 0.8102, 0.1545, 0.8934])
me_cylinder_006.use_remesh_preserve_volume = False
me_cylinder_006.use_remesh_preserve_attributes = False
me_cylinder_006.use_mirror_vertex_groups = False
me_cylinder_006.update()
me_cylinder_002 = bpy.data.meshes.new('Cylinder.002')
me_cylinder_002.from_pydata([(-0.7505, 2.164, 7.153e-07), (1.199, 2.164, -1.192e-06), (-0.7505, 2.122, -0.4221), (-0.7505, 1.999, -0.828), (1.199, 1.999, -0.828), (-0.7505, 1.799, -1.202), (1.199, 1.799, -1.202), (-0.7505, 1.53, -1.53), (-0.7505, 1.202, -1.799), (1.199, 1.202, -1.799), (-0.7505, 0.828, -1.999), (-0.7505, 0.4221, -2.122), (1.199, 0.4221, -2.122), (-0.7505, -2.861e-06, -2.164), (-0.7505, -0.4221, -2.122), (1.199, -0.4221, -2.122), (-0.7505, -0.828, -1.999), (-0.7505, -1.202, -1.799), (1.199, -1.202, -1.799), (-0.7505, -1.53, -1.53), (-0.7505, -1.799, -1.202), (1.199, -1.799, -1.202), (-0.7505, -1.999, -0.828), (1.199, -1.999, -0.828), (-0.7505, -2.122, -0.4221), (-0.7505, -2.164, 1.431e-06), (1.199, -2.164, -4.768e-07), (-0.7505, -2.122, 0.4221), (-0.7505, -1.999, 0.828), (1.199, -1.999, 0.828), (-0.7505, -1.799, 1.202), (-0.7505, -1.53, 1.53), (1.199, -1.53, 1.53), (-0.7505, -1.202, 1.799), (-0.7505, -0.828, 1.999), (1.199, -0.828, 1.999), (-0.7505, -0.4221, 2.122), (-0.7505, -9.537e-07, 2.164), (1.199, -9.537e-07, 2.164), (-0.7505, 0.4221, 2.122), (-0.7505, 0.828, 1.999), (1.199, 0.828, 1.999), (-0.7505, 1.202, 1.799), (1.199, 1.202, 1.799), (-0.7505, 1.53, 1.53), (-0.7505, 1.799, 1.202), (1.199, 1.799, 1.202), (-0.7505, 1.999, 0.828), (1.199, 1.999, 0.828), (-0.7505, 2.122, 0.4221), (-0.449, 1.054, -0.7045), (-0.449, -0.2474, -1.244), (-0.449, -1.054, -0.7045), (-0.449, -1.268, 7.153e-07), (-0.449, -0.8966, 0.8966), (-0.449, 0.4853, 1.172), (-0.449, 1.172, 0.4853)], [], [(9, 12, 11, 10, 8), (3, 4, 6, 5), (47, 48, 1, 0, 49), (32, 35, 34, 33, 31), (18, 21, 20, 19, 17), (29, 32, 31, 30, 28), (23, 26, 25, 24, 22), (20, 21, 23, 22), (38, 41, 40, 39, 37), (1, 4, 3, 2, 0), (12, 15, 14, 13, 11), (15, 18, 17, 16, 14), (35, 38, 37, 36, 34), (40, 41, 43, 42), (6, 9, 8, 7, 5), (45, 46, 48, 47), (1, 48, 46, 43, 41, 38, 35, 32, 29, 26, 23, 21, 18, 15, 12, 9, 6, 4), (26, 29, 28, 27, 25), (50, 51, 52, 53, 54, 55, 56), (28, 30, 31, 54, 53, 25, 27), (20, 22, 24, 25, 53, 52), (45, 47, 56, 55, 40, 42, 44), (16, 17, 19, 20, 52, 51, 14), (11, 13, 14, 51, 50, 5, 7, 8, 10), (3, 5, 50, 56, 47, 49, 0, 2), (43, 46, 45, 44, 42), (33, 34, 36, 37, 39, 40, 55, 54, 31)])
me_cylinder_002.polygons.foreach_set('use_smooth', [True] * 27)
_uv = me_cylinder_002.uv_layers.new(name='UVMap')
_uv.uv.foreach_set('vector', [0.8098, 0.2171, 0.7313, 0.2171, 0.7313, 0.01163, 0.7726, 0.01163, 0.8098, 0.01163, 0.6944, 0.781, 0.4889, 0.781, 0.4889, 0.7397, 0.6944, 0.7397, 0.6944, 0.9546, 0.4889, 0.9546, 0.4889, 0.8695, 0.6944, 0.8695, 0.6944, 0.9134, 0.8414, 0.6709, 0.7726, 0.6709, 0.7726, 0.4654, 0.8098, 0.4654, 0.8414, 0.4654, 0.5577, 0.2171, 0.4889, 0.2171, 0.4889, 0.01163, 0.5205, 0.01163, 0.5577, 0.01163, 0.8999, 0.8817, 0.8999, 0.9602, 0.6944, 0.9602, 0.6944, 0.923, 0.6944, 0.8817, 0.8999, 0.7081, 0.8999, 0.7932, 0.6944, 0.7932, 0.6944, 0.7494, 0.6944, 0.7081, 0.6944, 0.6709, 0.8999, 0.6709, 0.8999, 0.7081, 0.6944, 0.7081, 0.6875, 0.6709, 0.599, 0.6709, 0.599, 0.4654, 0.6428, 0.4654, 0.6875, 0.4654, 0.4889, 0.8695, 0.4889, 0.781, 0.6944, 0.781, 0.6944, 0.8248, 0.6944, 0.8695, 0.7313, 0.2171, 0.6428, 0.2171, 0.6428, 0.01163, 0.6875, 0.01163, 0.7313, 0.01163, 0.6428, 0.2171, 0.5577, 0.2171, 0.5577, 0.01163, 0.599, 0.01163, 0.6428, 0.01163, 0.7726, 0.6709, 0.6875, 0.6709, 0.6875, 0.4654, 0.7313, 0.4654, 0.7726, 0.4654, 0.599, 0.4654, 0.599, 0.6709, 0.5577, 0.6709, 0.5577, 0.4654, 0.4889, 0.7397, 0.4889, 0.6709, 0.6944, 0.6709, 0.6944, 0.7025, 0.6944, 0.7397, 0.6944, 0.9918, 0.4889, 0.9918, 0.4889, 0.9546, 0.6944, 0.9546, 0.3282, 0.02035, 0.4066, 0.06228, 0.4383, 0.09389, 0.4802, 0.1723, 0.4889, 0.2162, 0.4802, 0.3047, 0.4383, 0.3832, 0.3695, 0.4396, 0.2844, 0.4654, 0.1958, 0.4567, 0.1174, 0.4148, 0.08576, 0.3832, 0.04382, 0.3047, 0.03511, 0.2162, 0.06093, 0.131, 0.1174, 0.06228, 0.1958, 0.02035, 0.2397, 0.01163, 0.8999, 0.7932, 0.8999, 0.8817, 0.6944, 0.8817, 0.6944, 0.8379, 0.6944, 0.7932, 0.3008, 0.5645, 0.395, 0.6792, 0.3653, 0.7771, 0.3008, 0.8202, 0.199, 0.8102, 0.129, 0.6792, 0.1772, 0.589, 0.2397, 0.9192, 0.1958, 0.9105, 0.1545, 0.8934, 0.199, 0.8102, 0.3008, 0.8202, 0.3282, 0.9105, 0.2844, 0.9192, 0.4383, 0.837, 0.4066, 0.8686, 0.3695, 0.8934, 0.3282, 0.9105, 0.3008, 0.8202, 0.3653, 0.7771, 0.08576, 0.5477, 0.1174, 0.5161, 0.1772, 0.589, 0.129, 0.6792, 0.03511, 0.67, 0.04383, 0.6261, 0.06093, 0.5848, 0.4889, 0.7147, 0.4802, 0.7585, 0.4631, 0.7998, 0.4383, 0.837, 0.3653, 0.7771, 0.395, 0.6792, 0.4889, 0.67, 0.4631, 0.5848, 0.4802, 0.6261, 0.4889, 0.67, 0.395, 0.6792, 0.3008, 0.5645, 0.3282, 0.4741, 0.3695, 0.4913, 0.4066, 0.5161, 0.4383, 0.5477, 0.2844, 0.4654, 0.3282, 0.4741, 0.3008, 0.5645, 0.1772, 0.589, 0.1174, 0.5161, 0.1545, 0.4913, 0.1958, 0.4741, 0.2397, 0.4654, 0.5577, 0.6709, 0.4889, 0.6709, 0.4889, 0.4654, 0.5205, 0.4654, 0.5577, 0.4654, 0.1174, 0.8686, 0.08576, 0.837, 0.06093, 0.7998, 0.04382, 0.7585, 0.03511, 0.7147, 0.03511, 0.67, 0.129, 0.6792, 0.199, 0.8102, 0.1545, 0.8934])
me_cylinder_002.use_remesh_preserve_volume = False
me_cylinder_002.use_remesh_preserve_attributes = False
me_cylinder_002.use_mirror_vertex_groups = False
me_cylinder_002.update()
me_cube = bpy.data.meshes.new('Cube')
me_cube.from_pydata([(-2.047, 8.136, -2.231), (-2.047, 7.343, -2.186), (-1.888, 8.136, -2.297), (-1.846, 7.41, -2.246), (-1.823, 8.136, -2.455), (-1.778, 7.343, -2.455), (-1.888, 8.136, -2.613), (-1.856, 7.343, -2.645), (-2.047, 8.136, -2.679), (-2.047, 7.343, -2.724), (-2.205, 8.136, -2.613), (-2.237, 7.343, -2.645), (-2.27, 8.136, -2.455), (-2.316, 7.343, -2.455), (-2.205, 8.136, -2.297), (-2.237, 7.343, -2.265), (1.691, 8.167, -2.199), (1.691, 7.326, -2.152), (1.859, 8.167, -2.269), (1.893, 7.326, -2.235), (1.929, 8.167, -2.438), (1.977, 7.326, -2.438), (1.859, 8.167, -2.606), (1.893, 7.326, -2.64), (1.691, 8.167, -2.676), (1.691, 7.326, -2.724), (1.522, 8.167, -2.606), (1.488, 7.326, -2.64), (1.452, 8.167, -2.438), (1.404, 7.326, -2.438), (1.522, 8.167, -2.269), (1.488, 7.326, -2.235), (3.152, -8.499, 1.264), (3.759, -2.258, 1.939), (3.759, -0.8332, 3.532), (3.759, -1.424, 3.674), (2.416, -1.274, 3.955), (2.416, -0.5895, 3.944), (2.416, 7.44, 3.89), (3.759, 7.451, -2.116), (3.759, 6.623, -0.257), (3.759, 3.531, -0.2726), (3.759, 2.091, -3.264), (3.759, -3.918, -3.34), (3.759, -5.533, -0.1152), (3.759, -8.546, -0.1053), (3.759, -9.693, -2.229), (3.759, -10.59, -0.9248), (3.759, -10.6, -0.1069), (2.416, 2.028, 3.89), (3.406, -5.476, 1.615), (3.759, -2.272, -3.313), (2.416, 3.54, 3.89), (2.416, 6.616, 3.917), (3.623, -3.992, 1.75), (2.416, 0.6336, 3.919), (3.759, -0.8336, 3.142), (2.773, 0.6382, 3.394), (3.759, 8.222, 1.951), (3.759, 5.119, 1.947), (3.759, -2.263, -0.1719), (3.759, -3.964, -0.1424), (-3.175, -8.498, 1.264), (-3.75, -2.258, 1.939), (-3.75, -0.8332, 3.532), (-3.75, -1.424, 3.674), (-2.474, -1.274, 3.955), (-2.474, -0.5895, 3.944), (-2.474, 7.44, 3.89), (-3.75, 7.451, -2.116), (-3.75, 6.623, -0.257), (-3.75, 3.531, -0.2726), (-3.75, 2.091, -3.264), (-3.75, -3.918, -3.34), (-3.75, -5.533, -0.1152), (-3.75, -8.546, -0.1053), (-3.75, -9.693, -2.229), (-3.75, -10.59, -0.9248), (-3.75, -10.6, -0.1069), (-2.474, 2.028, 3.89), (-3.421, -5.476, 1.615), (-3.75, -2.272, -3.313), (-2.474, 3.54, 3.89), (-2.474, 6.616, 3.917), (-3.589, -3.992, 1.75), (-2.474, 0.6336, 3.919), (0.326, 1.62, 1.943), (-3.75, 8.222, 1.951), (-3.75, 5.119, 1.947), (-3.75, -2.263, -0.1719), (-3.75, -3.964, -0.1424), (-0.02909, -9.693, -2.229), (-0.02909, 7.44, 3.89), (-0.02909, -5.476, 1.901), (2.179, 8.62, 0.9646), (-0.02909, -9.444, -2.245), (3.17, -0.9443, 3.408), (3.759, 8.68, 0.8157), (3.759, 8.68, -1.217), (2.416, -9.548, 0.5786), (3.163, -6.987, 1.44), (3.17, -2.146, 2.063), (-3.75, 8.68, 0.8157), (-3.75, 8.68, -1.217), (-2.474, -9.548, 0.5786), (-3.139, -6.987, 1.44), (2.416, -2.258, 1.939), (2.416, -9.693, -2.229), (-2.474, 7.466, -2.74), (2.416, 6.436, -0.5381), (-2.474, 3.671, -0.5537), (2.416, -5.736, -0.3026), (-2.474, -8.468, -0.3395), (2.416, -8.499, 1.264), (-2.474, -5.476, 1.901), (-2.237, 7.5, 3.741), (-2.474, -9.444, -2.245), (-2.474, -3.992, 2.036), (-2.474, -4.172, -3.302), (2.416, 2.388, -3.264), (-2.474, -2.258, 1.939), (-2.474, -9.693, -2.229), (2.416, 7.466, -2.74), (-2.474, 6.436, -0.5381), (2.416, 3.671, -0.5537), (-2.474, -5.736, -0.3026), (2.416, -8.468, -0.3395), (-2.474, -8.499, 1.264), (2.416, -5.476, 1.901), (2.179, 7.5, 3.741), (2.416, -9.444, -2.245), (2.416, -3.992, 2.036), (2.416, -4.172, -3.302), (-2.474, 2.388, -3.264), (-2.237, 8.62, 0.9646), (-3.167, -0.9443, 3.408), (-2.474, -6.987, 1.418), (-2.474, -9.287, -1.898), (-3.167, -2.146, 2.063), (2.416, -6.987, 1.418), (2.416, 8.68, 0.8157), (2.416, -9.287, -1.898), (-0.02909, 7.5, 3.741), (4.763, -3.918, -3.34), (4.763, -5.533, -0.1152), (4.763, -8.546, -0.1053), (4.763, -9.693, -2.229), (4.763, -4.172, -3.302), (4.763, -5.736, -0.3026), (4.763, -8.468, -0.3395), (4.763, -9.444, -2.245), (4.763, -9.287, -1.898), (4.761, 7.451, -2.116), (4.761, 6.623, -0.257), (4.761, 6.436, -0.5381), (4.761, 3.671, -0.5537), (4.761, 3.531, -0.2726), (4.761, 2.091, -3.264), (4.761, 2.388, -3.264), (4.761, 7.466, -2.74), (4.761, 7.701, -2.74), (-4.754, -3.918, -3.34), (-4.754, -5.533, -0.1152), (-4.754, -8.546, -0.1053), (-4.754, -9.693, -2.229), (-4.754, -4.172, -3.302), (-4.754, -5.736, -0.3026), (-4.754, -8.468, -0.3395), (-4.754, -9.444, -2.245), (-4.754, -9.287, -1.898), (-4.75, 7.451, -2.116), (-4.75, 6.623, -0.257), (-4.75, 6.436, -0.5381), (-4.75, 3.671, -0.5537), (-4.75, 3.531, -0.2726), (-4.75, 2.091, -3.264), (-4.75, 2.388, -3.264), (-4.75, 7.466, -2.74), (-4.75, 7.701, -2.74), (-3.75, 1.615, 1.943), (-3.75, -1.875, 1.939), (3.759, 1.623, 1.943), (3.759, -1.88, 1.939), (3.759, 1.62, -2.206), (3.759, -1.878, -2.206), (-3.75, -1.877, -2.207), (-3.75, 1.619, -2.205), (-3.75, 8.68, -0.3028), (-2.474, -6.987, 1.418), (2.416, -6.987, 1.418), (-0.02909, -5.225, 1.4), (-2.474, -5.476, 1.4), (2.416, -5.476, 1.4), (0.3115, -1.877, -2.206), (0.3115, 1.62, -2.205), (0.3077, -1.878, 1.939), (0.3115, -0.8365, 0.7974), (0.3115, 0.6574, 1.222), (-3.75, -0.8336, 3.142), (-2.813, 0.6382, 3.394), (2.651, 1.627, 3.558), (-2.697, 1.618, 3.558), (3.152, -8.499, 1.264), (2.416, -8.499, 1.264), (1.413, -9.895, 0.2704), (1.413, -9.043, 0.02622), (2.789, -9.043, 0.02622), (2.789, -9.895, 0.2704), (1.413, -9.895, 1.123), (1.413, -9.043, 0.8785), (2.789, -9.043, 0.8785), (2.789, -9.895, 1.123), (-2.853, -9.895, 0.267), (-2.853, -9.043, 0.02622), (-1.454, -9.043, 0.02622), (-1.454, -9.895, 0.267), (-2.853, -9.895, 1.119), (-2.853, -9.043, 0.8785), (-1.454, -9.043, 0.8785), (-1.454, -9.895, 1.119), (0.146, 1.62, 1.943), (0.1314, -1.877, -2.206), (0.1314, 1.62, -2.205), (0.1277, -1.878, 1.939), (0.1314, -0.8365, 0.7974), (0.1314, 0.6574, 1.222), (2.179, 8.358, 0.9646), (-2.237, 7.238, 3.741), (2.179, 7.238, 3.741), (-2.237, 8.358, 0.9646), (-2.09, -2.146, 2.063), (3.17, -0.8414, 3.408), (3.17, -2.043, 2.063), (-3.167, -0.8414, 3.408), (-3.167, -2.043, 2.063), (2.416, 8.68, 0.1672), (2.416, 8.68, 0.4888), (1.426, 8.886, 0.1672), (1.426, 8.886, 0.4888), (2.416, 8.886, 0.4888), (2.416, 8.886, 0.1672), (1.426, 8.68, 0.4888), (1.426, 8.68, 0.1672), (3.759, 2.089, -2.952), (3.759, -2.271, -2.955), (3.759, -2.762, -3.321), (4.65, -2.271, -2.955), (4.65, 2.089, -2.952), (4.65, -2.272, -3.313), (4.65, 2.091, -3.264), (3.759, -2.763, -2.952), (-3.75, -2.271, -2.945), (-3.75, 2.088, -2.945), (-3.75, -2.767, -3.321), (-4.642, -2.271, -2.945), (-4.642, -2.272, -3.313), (-4.642, 2.091, -3.264), (-3.75, -2.767, -2.945), (-4.642, 2.088, -2.945), (3.509, 3.536, 2.308), (2.837, 3.538, 3.281), (3.512, 5.122, 2.308), (3.265, 5.831, 2.391), (2.714, 5.831, 3.198), (2.704, 3.77, 3.198), (3.261, 3.768, 2.391), (2.849, 6.023, 3.281), (3.514, 6.023, 2.308), (-3.525, 5.122, 2.292), (-3.523, 3.536, 2.292), (-2.874, 3.538, 3.281), (-3.294, 5.822, 2.38), (-2.767, 5.822, 3.193), (-2.757, 3.78, 3.192), (-3.29, 3.779, 2.38), (-2.886, 6.023, 3.281), (-3.527, 6.023, 2.292), (3.853, -1.476, 2.045), (4.357, -1.362, 2.045), (3.853, -1.476, 3.2), (4.357, -1.362, 3.2), (4.411, -1.602, 2.892), (3.907, -1.716, 2.892), (4.411, -1.602, 2.43), (3.907, -1.716, 2.43), (-4.376, -1.352, 2.058), (-3.877, -1.487, 2.058), (-4.376, -1.352, 3.212), (-3.877, -1.487, 3.212), (-3.941, -1.724, 2.905), (-4.44, -1.589, 2.905), (-3.941, -1.724, 2.442), (-4.44, -1.589, 2.442), (3.684, -1.601, 2.56), (3.684, -1.525, 2.56), (3.918, -1.525, 2.56), (3.918, -1.601, 2.56), (3.684, -1.601, 2.636), (3.684, -1.525, 2.636), (3.918, -1.525, 2.636), (3.918, -1.601, 2.636), (-3.904, -1.601, 2.56), (-3.904, -1.525, 2.56), (-3.67, -1.525, 2.56), (-3.67, -1.601, 2.56), (-3.904, -1.601, 2.636), (-3.904, -1.525, 2.636), (-3.67, -1.525, 2.636), (-3.67, -1.601, 2.636), (-4.349, 2.091, -3.264), (4.36, 2.091, -3.264), (0.00501, -1.136, -3.305)], [(107, 130), (91, 95), (116, 121), (202, 32), (113, 203)], [(0, 1, 3, 2), (2, 3, 5, 4), (4, 5, 7, 6), (6, 7, 9, 8), (8, 9, 11, 10), (10, 11, 13, 12), (3, 1, 15, 13, 11, 9, 7, 5), (14, 15, 1, 0), (12, 13, 15, 14), (0, 2, 4, 6, 8, 10, 12, 14), (16, 17, 19, 18), (18, 19, 21, 20), (20, 21, 23, 22), (22, 23, 25, 24), (24, 25, 27, 26), (26, 27, 29, 28), (19, 17, 31, 29, 27, 25, 23, 21), (30, 31, 17, 16), (28, 29, 31, 30), (16, 18, 20, 22, 24, 26, 28, 30), (112, 137, 169, 167), (44, 50, 100, 32, 45), (48, 45, 32, 99), (109, 123, 110, 124), (58, 38, 53, 52, 260, 266, 267, 261, 59), (77, 76, 121, 91, 107, 46, 47), (118, 165, 161, 73, 43, 143, 147, 132), (168, 169, 137, 116), (110, 173, 172, 123), (117, 120, 63, 84), (114, 117, 84, 80), (74, 75, 62, 105, 80), (78, 104, 62, 75), (267, 266, 263, 262), (180, 185, 186, 179, 88, 87, 102, 187, 103, 69, 70, 71, 72, 252, 251, 257, 253, 73, 74, 90, 89, 63, 64, 198), (120, 106, 33, 101, 230), (67, 37, 34, 64), (36, 66, 65, 35), (246, 248, 249, 247), (243, 244, 246, 247), (115, 142, 129, 228, 227), (108, 123, 172, 177), (184, 193, 195, 182), (137, 116, 95, 130, 141), (122, 108, 177, 178, 160, 159), (118, 125, 166, 165), (69, 39, 152, 160, 178, 170), (111, 125, 112, 126), (64, 67, 85, 199), (59, 261, 259, 260, 52, 49, 55, 57, 200, 181), (118, 125, 111, 132), (112, 167, 166, 125), (41, 156, 153, 40), (150, 146, 46, 107, 91, 121, 76, 164, 168, 116, 95, 130), (34, 64, 63, 120, 230, 138, 135, 96, 101, 33), (268, 269, 274, 271, 276), (186, 185, 193, 194), (122, 108, 123, 109), (195, 223, 221, 193), (132, 147, 148, 111), (106, 120, 117, 131), (102, 140, 236, 241, 242, 235, 187), (81, 251, 257, 253), (171, 170, 178, 177, 172, 173, 176, 175, 174), (127, 136, 105, 62), (68, 92, 142, 115), (95, 116, 118, 132, 130), (92, 68, 83, 53, 38), (52, 53, 83, 82, 79, 49), (34, 57, 55, 37), (37, 67, 66, 36), (84, 90, 74, 80), (50, 54, 131, 128), (37, 36, 35, 34), (67, 64, 65, 66), (83, 68, 87, 88, 268, 276, 275, 270, 82), (134, 229, 226, 94), (64, 34, 35, 65), (251, 252, 258, 254), (310, 158, 157), (85, 67, 37, 55, 49, 79), (128, 131, 117, 114, 93), (122, 159, 154, 109), (144, 145, 146, 150, 151, 149, 148, 147, 143), (78, 77, 47, 48), (45, 46, 146, 145), (44, 45, 145, 144), (141, 151, 150, 130), (164, 163, 162, 161, 165, 166, 167, 169, 168), (42, 310, 157, 156, 41), (126, 112, 137, 141), (72, 71, 174, 175), (109, 154, 155, 124), (39, 40, 153, 152), (44, 144, 143, 43), (76, 75, 163, 164), (75, 74, 162, 163), (124, 155, 158, 119), (154, 159, 160, 152, 153, 156, 157, 158, 155), (195, 193, 185, 180), (74, 73, 161, 162), (70, 69, 170, 171), (141, 126, 149, 151), (125, 118, 116, 137, 112), (111, 126, 141, 130, 132), (109, 124, 119, 122), (123, 108, 133, 110), (42, 41, 40, 39, 98, 97, 58, 59, 181, 183, 184, 182, 56, 34, 33, 60, 61, 44, 43, 245, 250, 244, 243), (139, 136, 127, 113, 32, 100), (259, 261, 267, 262, 265), (193, 221, 222, 194), (179, 186, 194, 183, 181, 200, 201), (54, 50, 44, 61), (193, 184, 183, 194), (54, 33, 106, 131), (128, 93, 190, 192), (93, 114, 191, 190), (128, 192, 50), (50, 192, 189, 100), (80, 105, 188, 191), (114, 80, 191), (94, 129, 142, 92, 38, 58, 97, 140, 102, 87, 68, 115, 134), (124, 110, 133, 119), (260, 264, 263, 266), (220, 86, 194, 222), (176, 173, 110, 133), (198, 56, 34, 64), (198, 56, 182, 195, 180), (56, 57, 34), (64, 199, 198), (76, 77, 78, 75), (46, 45, 48, 47), (208, 209, 205, 204), (209, 210, 206, 205), (210, 211, 207, 206), (211, 208, 204, 207), (204, 205, 206, 207), (211, 210, 209, 208), (216, 217, 213, 212), (217, 218, 214, 213), (218, 219, 215, 214), (219, 216, 212, 215), (212, 213, 214, 215), (219, 218, 217, 216), (221, 223, 224, 225, 220, 222), (269, 268, 88, 179, 201, 199, 85, 79, 82, 270), (196, 224, 223, 195), (197, 225, 224, 196), (189, 192, 190, 191, 188, 136, 139), (270, 275, 272, 273), (103, 187, 235, 236, 140, 97, 98), (86, 220, 225, 197), (197, 196, 195, 193, 194, 86), (134, 115, 227, 229), (129, 94, 226, 228), (226, 229, 227, 228), (254, 258, 256, 255), (230, 101, 232, 234, 138), (71, 70, 171, 174), (101, 96, 231, 232), (135, 138, 234, 233), (135, 233, 231, 96), (233, 234, 232, 231), (240, 237, 238, 239), (242, 241, 238, 237), (241, 236, 239, 238), (236, 235, 240, 239), (119, 133, 108, 122), (51, 245, 250, 244), (42, 243, 247, 249), (244, 246, 248, 51), (246, 244, 250), (246, 250, 245, 248), (248, 245, 51), (69, 103, 98, 39), (149, 126, 111, 148), (252, 72, 309, 256, 258), (81, 255, 254, 251), (254, 257, 251), (254, 255, 253, 257), (255, 81, 253), (63, 89, 90, 84), (33, 54, 61, 60), (57, 56, 198, 199, 201, 200), (260, 259, 265, 264), (265, 262, 263, 264), (275, 276, 271, 272), (104, 78, 48, 99, 32, 113, 127, 62), (269, 270, 273, 274), (274, 273, 272, 271), (280, 281, 283, 278), (279, 277, 284, 282), (281, 282, 284, 283), (279, 280, 278, 277), (283, 284, 277, 278), (280, 279, 282, 281), (288, 289, 291, 286), (287, 285, 292, 290), (289, 290, 292, 291), (287, 288, 286, 285), (291, 292, 285, 286), (288, 287, 290, 289), (297, 298, 294, 293), (298, 299, 295, 294), (299, 300, 296, 295), (300, 297, 293, 296), (293, 294, 295, 296), (300, 299, 298, 297), (305, 306, 302, 301), (306, 307, 303, 302), (307, 308, 304, 303), (308, 305, 301, 304), (301, 302, 303, 304), (308, 307, 306, 305), (176, 309, 72, 175), (311, 43, 73), (51, 245, 43, 311, 310, 42, 249, 248), (310, 311, 309, 176, 133, 119, 158), (309, 311, 73, 253, 81, 255, 256)])
_uv = me_cube.uv_layers.new(name='UVMap')
_uv.uv.foreach_set('vector', [0.4496, 0.572, 0.4385, 0.572, 0.4395, 0.5692, 0.4496, 0.5698, 0.1222, 0.9277, 0.1121, 0.9284, 0.1111, 0.9255, 0.1222, 0.9255, 0.1222, 0.9255, 0.1111, 0.9255, 0.1111, 0.9228, 0.1222, 0.9233, 0.4545, 0.5708, 0.4656, 0.5704, 0.4656, 0.573, 0.4545, 0.573, 0.4545, 0.573, 0.4656, 0.573, 0.4656, 0.5757, 0.4545, 0.5752, 0.4541, 0.7001, 0.443, 0.7005, 0.4429, 0.6979, 0.4541, 0.6979, 0.2246, 0.9541, 0.2264, 0.9564, 0.2264, 0.9592, 0.2243, 0.9613, 0.2215, 0.9613, 0.2194, 0.9592, 0.2194, 0.9563, 0.2215, 0.9543, 0.4496, 0.5742, 0.4385, 0.5747, 0.4385, 0.572, 0.4496, 0.572, 0.4541, 0.6979, 0.4429, 0.6979, 0.443, 0.6952, 0.4541, 0.6956, 0.03351, 0.9727, 0.03351, 0.9703, 0.0352, 0.9686, 0.0376, 0.9686, 0.0393, 0.9703, 0.0393, 0.9727, 0.0376, 0.9744, 0.0352, 0.9744, 0.1222, 0.92, 0.1104, 0.92, 0.1104, 0.9172, 0.1222, 0.9177, 0.1342, 0.928, 0.1225, 0.9285, 0.1225, 0.9257, 0.1342, 0.9257, 0.1342, 0.9257, 0.1225, 0.9257, 0.1225, 0.9228, 0.1342, 0.9233, 0.1225, 0.9176, 0.1342, 0.9172, 0.1342, 0.92, 0.1225, 0.92, 0.1225, 0.92, 0.1342, 0.92, 0.1342, 0.9228, 0.1225, 0.9224, 0.3821, 0.6308, 0.3703, 0.6313, 0.3703, 0.6285, 0.3821, 0.6285, 0.4562, 0.7026, 0.4541, 0.7004, 0.4541, 0.6974, 0.4562, 0.6952, 0.4593, 0.6952, 0.4615, 0.6974, 0.4615, 0.7004, 0.4593, 0.7026, 0.1222, 0.9224, 0.1104, 0.9228, 0.1104, 0.92, 0.1222, 0.92, 0.3821, 0.6285, 0.3703, 0.6285, 0.3703, 0.6256, 0.3821, 0.6261, 0.1008, 0.9653, 0.1008, 0.9627, 0.1026, 0.9609, 0.1051, 0.9609, 0.1069, 0.9627, 0.1069, 0.9653, 0.1051, 0.9671, 0.1026, 0.9671, 0.3506, 0.9558, 0.3721, 0.9558, 0.3721, 0.9877, 0.3506, 0.9877, 0.1909, 0.5422, 0.1666, 0.5433, 0.1688, 0.5221, 0.1709, 0.5009, 0.1903, 0.5, 0.3342, 0.8464, 0.3056, 0.8464, 0.3051, 0.8377, 0.3197, 0.8275, 0.4156, 0.9045, 0.4156, 0.9729, 0.3769, 0.9729, 0.3769, 0.9045, 0.1645, 0.7351, 0.1368, 0.7245, 0.1363, 0.713, 0.1362, 0.6699, 0.1448, 0.6698, 0.1452, 0.7045, 0.159, 0.7044, 0.1589, 0.6917, 0.164, 0.6916, 0.4209, 0.5, 0.4385, 0.5, 0.4385, 0.5179, 0.4385, 0.5521, 0.4385, 0.5863, 0.4385, 0.6051, 0.4209, 0.6051, 0.03374, 0.666, 0.001833, 0.666, 0.001826, 0.6624, 0.01587, 0.6625, 0.121, 0.6625, 0.135, 0.6625, 0.135, 0.6661, 0.1022, 0.666, 0.3769, 0.9877, 0.3721, 0.9877, 0.3721, 0.9558, 0.3769, 0.9558, 0.1754, 0.9674, 0.1435, 0.9674, 0.1435, 0.9287, 0.1754, 0.9287, 0.3582, 0.7233, 0.3825, 0.7233, 0.3825, 0.7412, 0.3583, 0.7389, 0.3375, 0.7233, 0.3582, 0.7233, 0.3583, 0.7389, 0.3375, 0.7366, 0.2921, 0.699, 0.2914, 0.7412, 0.2721, 0.7401, 0.2699, 0.7189, 0.2678, 0.6978, 0.3342, 0.7413, 0.3197, 0.7591, 0.3051, 0.7492, 0.3056, 0.7413, 0.3302, 0.9722, 0.3302, 0.9557, 0.3325, 0.9557, 0.3325, 0.9694, 0.264, 0.6475, 0.322, 0.6482, 0.3226, 0.5993, 0.2645, 0.5987, 0.2651, 0.5496, 0.2656, 0.5062, 0.2816, 0.5, 0.2972, 0.5002, 0.31, 0.5004, 0.3224, 0.5177, 0.2962, 0.529, 0.2959, 0.5722, 0.3375, 0.5929, 0.333, 0.5929, 0.3322, 0.6539, 0.3321, 0.6608, 0.3374, 0.6609, 0.3375, 0.677, 0.2921, 0.699, 0.2927, 0.6771, 0.2934, 0.6533, 0.2639, 0.6529, 0.2419, 0.6326, 0.2473, 0.6327, 0.1302, 0.7615, 0.1302, 0.8299, 0.1302, 0.8487, 0.1284, 0.8405, 0.1284, 0.7668, 0.4968, 0.6124, 0.4968, 0.6809, 0.4911, 0.6997, 0.4911, 0.5946, 0.1312, 0.8299, 0.1312, 0.7615, 0.1352, 0.7436, 0.1352, 0.8487, 0.1144, 0.9724, 0.1143, 0.9674, 0.1754, 0.9676, 0.1754, 0.9719, 0.345, 0.9149, 0.345, 0.9759, 0.3325, 0.9759, 0.3325, 0.9149, 0.4156, 0.9663, 0.4156, 0.9354, 0.4156, 0.9045, 0.4192, 0.9045, 0.4192, 0.9663, 0.1002, 0.9803, 0.07008, 0.9803, 0.07008, 0.9484, 0.1002, 0.9484, 0.4087, 0.7413, 0.4087, 0.7895, 0.3507, 0.7896, 0.3507, 0.7413, 0.1119, 0.9172, 0.1069, 0.9172, 0.1069, 0.883, 0.1069, 0.8487, 0.1119, 0.8487, 0.1024, 0.5033, 0.03397, 0.5033, 0.002112, 0.5033, 0.002114, 0.5, 0.1352, 0.5, 0.1352, 0.5033, 0.3769, 0.9149, 0.3769, 0.9558, 0.345, 0.9558, 0.345, 0.9149, 0.4089, 0.7272, 0.4089, 0.6221, 0.4089, 0.6081, 0.4177, 0.6081, 0.4177, 0.7412, 0.4089, 0.7412, 0.4385, 0.5685, 0.4385, 0.5, 0.4768, 0.5, 0.4768, 0.5685, 0.1435, 0.8464, 0.1469, 0.8286, 0.164, 0.8286, 0.1641, 0.8333, 0.164, 0.6916, 0.1589, 0.6917, 0.1586, 0.6696, 0.1448, 0.6698, 0.1362, 0.6699, 0.1359, 0.6487, 0.1352, 0.6292, 0.1427, 0.6292, 0.1405, 0.6431, 0.1634, 0.6427, 0.3769, 0.9149, 0.3342, 0.9149, 0.3342, 0.8464, 0.3769, 0.8464, 0.2994, 0.9669, 0.2675, 0.967, 0.2675, 0.9287, 0.2994, 0.9287, 0.4768, 0.5458, 0.4908, 0.5458, 0.4908, 0.5891, 0.4768, 0.5891, 0.1352, 0.7401, 0.1352, 0.7436, 0.1212, 0.7436, 0.1024, 0.7436, 0.06817, 0.7436, 0.03395, 0.7436, 0.01609, 0.7436, 0.002045, 0.7436, 0.002043, 0.7401, 0.03395, 0.7401, 0.06817, 0.7401, 0.1024, 0.7401, 0.1069, 0.8487, 0.1069, 0.7436, 0.1302, 0.7436, 0.1302, 0.7615, 0.1284, 0.7668, 0.1284, 0.7518, 0.1088, 0.7518, 0.1088, 0.8405, 0.1284, 0.8405, 0.1302, 0.8487, 0.0595, 0.9572, 0.05949, 0.935, 0.06274, 0.9384, 0.06274, 0.9669, 0.05949, 0.9698, 0.1069, 0.8242, 0.1069, 0.8731, 0.05009, 0.8732, 0.05009, 0.8242, 0.3307, 0.8464, 0.3307, 0.9149, 0.2994, 0.9148, 0.2994, 0.8464, 0.4217, 0.9624, 0.4192, 0.9624, 0.4192, 0.9045, 0.4217, 0.9045, 0.2994, 0.9149, 0.3323, 0.9149, 0.3323, 0.9557, 0.2994, 0.9557, 0.3825, 0.6549, 0.3825, 0.7233, 0.3582, 0.7233, 0.3582, 0.6549, 0.3659, 0.5, 0.3659, 0.5863, 0.3613, 0.5863, 0.3613, 0.5725, 0.3568, 0.5725, 0.3568, 0.5863, 0.3503, 0.5, 0.4656, 0.5756, 0.4656, 0.5704, 0.4725, 0.5704, 0.4725, 0.5757, 0.1794, 0.858, 0.2064, 0.849, 0.2155, 0.8464, 0.2152, 0.8497, 0.1831, 0.861, 0.1795, 0.8995, 0.2155, 0.9211, 0.2151, 0.9252, 0.1754, 0.9011, 0.3051, 0.759, 0.2839, 0.7589, 0.2839, 0.7496, 0.3051, 0.7492, 0.4095, 0.5179, 0.4095, 0.5521, 0.4073, 0.5521, 0.4073, 0.5212, 0.06817, 0.7401, 0.03395, 0.7401, 0.03374, 0.666, 0.1022, 0.666, 0.1024, 0.7401, 0.2593, 0.7944, 0.2593, 0.8286, 0.2477, 0.8286, 0.2477, 0.7601, 0.2593, 0.7601, 0.2047, 0.7601, 0.2477, 0.7601, 0.2477, 0.8286, 0.2047, 0.8286, 0.1835, 0.8286, 0.1835, 0.7601, 0.1435, 0.7413, 0.1641, 0.7551, 0.164, 0.7601, 0.1469, 0.7601, 0.1469, 0.7601, 0.1469, 0.8286, 0.1373, 0.8286, 0.1373, 0.7601, 0.2662, 0.6771, 0.2927, 0.6771, 0.2921, 0.699, 0.2678, 0.6978, 0.3375, 0.641, 0.3583, 0.638, 0.3582, 0.6549, 0.3375, 0.6549, 0.1469, 0.7601, 0.1373, 0.7601, 0.1352, 0.7413, 0.1435, 0.7413, 0.1469, 0.8286, 0.1435, 0.8464, 0.1352, 0.8464, 0.1373, 0.8286, 0.2374, 0.5279, 0.238, 0.5164, 0.2656, 0.5062, 0.2651, 0.5496, 0.2602, 0.5495, 0.2604, 0.5369, 0.2464, 0.5365, 0.2459, 0.5712, 0.2373, 0.571, 0.06274, 0.935, 0.05908, 0.935, 0.05908, 0.8732, 0.06274, 0.8732, 0.05908, 0.8732, 0.05908, 0.9783, 0.05077, 0.9783, 0.05077, 0.8732, 0.4651, 0.9759, 0.4651, 0.9149, 0.4776, 0.9149, 0.4776, 0.9759, 0.1294, 0.5784, 0.1351, 0.5743, 0.1351, 0.5784, 0.164, 0.8286, 0.1469, 0.8286, 0.1469, 0.7601, 0.164, 0.7601, 0.1835, 0.7601, 0.1835, 0.8286, 0.3375, 0.6549, 0.3582, 0.6549, 0.3582, 0.7233, 0.3375, 0.7233, 0.3375, 0.6891, 0.3375, 0.606, 0.3703, 0.606, 0.3703, 0.6361, 0.3375, 0.6361, 0.2593, 0.8979, 0.2672, 0.8565, 0.2994, 0.8464, 0.299, 0.8499, 0.2938, 0.8511, 0.2702, 0.8582, 0.2624, 0.8956, 0.2994, 0.9251, 0.2993, 0.9287, 0.4095, 0.5, 0.4209, 0.5, 0.4209, 0.6051, 0.4095, 0.6051, 0.4385, 0.6051, 0.4385, 0.5747, 0.4526, 0.5747, 0.4526, 0.6051, 0.4789, 0.7885, 0.4789, 0.7463, 0.4929, 0.7463, 0.4929, 0.7885, 0.3042, 0.9557, 0.3042, 0.9886, 0.2994, 0.9886, 0.2994, 0.9557, 0.1754, 0.9287, 0.1431, 0.9186, 0.1352, 0.8772, 0.1752, 0.8464, 0.1754, 0.85, 0.1384, 0.8795, 0.1462, 0.9169, 0.1697, 0.924, 0.1749, 0.9252, 0.4789, 0.8036, 0.4873, 0.8036, 0.4929, 0.8036, 0.4929, 0.8464, 0.4789, 0.8464, 0.1342, 0.8487, 0.1342, 0.9172, 0.1119, 0.9172, 0.1119, 0.8487, 0.4789, 0.7463, 0.4789, 0.7035, 0.4929, 0.7035, 0.4929, 0.7463, 0.2155, 0.9639, 0.1827, 0.9639, 0.1827, 0.9253, 0.2155, 0.9252, 0.4089, 0.6221, 0.3825, 0.6221, 0.3825, 0.608, 0.4089, 0.6081, 0.01891, 0.977, 0.004862, 0.977, 0.004862, 0.9312, 0.01891, 0.9312, 0.4786, 0.8506, 0.4786, 0.8811, 0.4646, 0.8811, 0.4646, 0.8506, 0.4776, 1.0, 0.4776, 0.9581, 0.4917, 0.9581, 0.4917, 1.0, 0.1435, 0.9661, 0.1107, 0.9661, 0.1107, 0.9287, 0.1435, 0.9287, 0.2265, 0.9105, 0.2586, 0.922, 0.2589, 0.9253, 0.2498, 0.9226, 0.2229, 0.9135, 0.2191, 0.8704, 0.2589, 0.8464, 0.2593, 0.8505, 0.2232, 0.8719, 0.3507, 0.7896, 0.4087, 0.7895, 0.4087, 0.8464, 0.3506, 0.8464, 0.4908, 0.5, 0.4908, 0.5458, 0.4768, 0.5458, 0.4768, 0.5, 0.3825, 0.7272, 0.4089, 0.7272, 0.4089, 0.7412, 0.3825, 0.7412, 0.3042, 0.9557, 0.3257, 0.9557, 0.3257, 0.9886, 0.3042, 0.9886, 0.4177, 0.6378, 0.4546, 0.608, 0.4546, 0.6833, 0.4494, 0.6821, 0.4257, 0.6752, 0.07008, 0.9187, 0.07811, 0.8813, 0.1017, 0.8744, 0.1069, 0.8732, 0.1069, 0.9484, 0.4467, 0.8352, 0.443, 0.7967, 0.4789, 0.7749, 0.4789, 0.8464, 0.4467, 0.7147, 0.4789, 0.7035, 0.4789, 0.7749, 0.443, 0.7532, 0.2364, 0.6483, 0.1948, 0.669, 0.1951, 0.7123, 0.2212, 0.7236, 0.2089, 0.7409, 0.1804, 0.7413, 0.1645, 0.7351, 0.164, 0.6916, 0.1634, 0.6427, 0.2215, 0.6419, 0.2208, 0.593, 0.1628, 0.5937, 0.1462, 0.6085, 0.1407, 0.6086, 0.1628, 0.5884, 0.1923, 0.5879, 0.1916, 0.5641, 0.1909, 0.5422, 0.2364, 0.5642, 0.2363, 0.5804, 0.2311, 0.5805, 0.2313, 0.5873, 0.232, 0.6484, 0.2839, 0.8274, 0.2839, 0.7589, 0.3051, 0.759, 0.3051, 0.8274, 0.3051, 0.8377, 0.2839, 0.8378, 0.1069, 0.952, 0.1069, 0.9298, 0.1069, 0.9172, 0.1104, 0.9199, 0.1104, 0.9488, 0.4233, 0.9045, 0.4258, 0.9045, 0.4258, 0.9534, 0.4233, 0.9534, 0.001826, 0.8016, 0.001826, 0.7436, 0.05868, 0.7436, 0.1069, 0.7436, 0.1069, 0.8016, 0.09142, 0.8242, 0.01657, 0.8242, 0.1651, 0.5641, 0.1666, 0.5433, 0.1909, 0.5422, 0.1916, 0.5641, 0.05009, 0.8732, 0.001826, 0.8732, 0.001826, 0.8242, 0.05009, 0.8242, 0.3583, 0.638, 0.3825, 0.6361, 0.3825, 0.6549, 0.3582, 0.6549, 0.06308, 0.9549, 0.06308, 0.9206, 0.06991, 0.9206, 0.07008, 0.9549, 0.06308, 0.9206, 0.06308, 0.8864, 0.07008, 0.8864, 0.06991, 0.9206, 0.06308, 0.9549, 0.07008, 0.9549, 0.06708, 0.9687, 0.2628, 0.8412, 0.2628, 0.8274, 0.2839, 0.8274, 0.2839, 0.8378, 0.2628, 0.7457, 0.2839, 0.7496, 0.2839, 0.7589, 0.2628, 0.7589, 0.06308, 0.8864, 0.06708, 0.8732, 0.07008, 0.8864, 0.368, 0.583, 0.4073, 0.583, 0.4073, 0.5521, 0.4095, 0.5521, 0.4095, 0.5863, 0.382, 0.6051, 0.3659, 0.6051, 0.3659, 0.5863, 0.3659, 0.5, 0.382, 0.5, 0.4095, 0.5179, 0.4073, 0.5212, 0.368, 0.5212, 0.4258, 0.9149, 0.4258, 0.8464, 0.4646, 0.8464, 0.4646, 0.9149, 0.4545, 0.6051, 0.4526, 0.6019, 0.4526, 0.573, 0.4545, 0.5704, 0.2189, 0.9477, 0.2163, 0.9477, 0.2163, 0.8897, 0.2189, 0.8897, 0.01891, 0.9686, 0.01891, 0.9312, 0.05077, 0.9312, 0.05077, 0.9686, 0.1124, 0.7436, 0.1124, 0.8487, 0.1069, 0.8487, 0.1069, 0.7436, 0.3342, 0.8464, 0.3343, 0.7413, 0.3507, 0.7413, 0.3507, 0.7896, 0.3506, 0.8464, 0.1462, 0.6085, 0.1427, 0.6292, 0.1407, 0.6086, 0.2419, 0.6326, 0.2438, 0.6118, 0.2473, 0.6327, 0.4898, 0.9149, 0.4701, 0.9048, 0.4646, 0.8947, 0.4898, 0.8811, 0.4429, 0.6833, 0.4429, 0.7171, 0.4177, 0.7034, 0.4232, 0.6934, 0.279, 0.967, 0.279, 0.9794, 0.2675, 0.9827, 0.2675, 0.9703, 0.4864, 0.6833, 0.4864, 0.7025, 0.4745, 0.7025, 0.4745, 0.6833, 0.1143, 0.9707, 0.1143, 0.9831, 0.1028, 0.9798, 0.1028, 0.9674, 0.2802, 0.967, 0.2994, 0.967, 0.2994, 0.9789, 0.2802, 0.9789, 0.4625, 0.6833, 0.4745, 0.6833, 0.4745, 0.7025, 0.4625, 0.7026, 0.2593, 0.9828, 0.2473, 0.9828, 0.2473, 0.9635, 0.2593, 0.9635, 0.0393, 0.9843, 0.0393, 0.9719, 0.05077, 0.9686, 0.05077, 0.981, 0.4297, 0.7367, 0.4297, 0.7171, 0.4416, 0.7171, 0.4416, 0.7367, 0.03039, 0.9719, 0.03039, 0.9843, 0.01891, 0.981, 0.01891, 0.9686, 0.4625, 0.6952, 0.4429, 0.6952, 0.4429, 0.6833, 0.4625, 0.6833, 0.3703, 0.6061, 0.3823, 0.606, 0.3823, 0.6256, 0.3703, 0.6256, 0.4297, 0.7366, 0.4177, 0.7367, 0.4177, 0.7171, 0.4297, 0.7171, 0.05077, 0.8732, 0.05077, 0.9312, 0.0362, 0.9152, 0.0153, 0.9211, 0.001826, 0.9312, 0.001832, 0.8732, 0.2599, 0.5716, 0.2602, 0.5495, 0.2651, 0.5496, 0.2645, 0.5987, 0.2416, 0.598, 0.2438, 0.6118, 0.2364, 0.6116, 0.237, 0.5921, 0.2373, 0.571, 0.2459, 0.5712, 0.2641, 0.9612, 0.2666, 0.9612, 0.2666, 0.9776, 0.2641, 0.9776, 0.004772, 0.9521, 0.002251, 0.9521, 0.002341, 0.9312, 0.004862, 0.9312, 0.2839, 0.8274, 0.2628, 0.8274, 0.2593, 0.7932, 0.2628, 0.7589, 0.2839, 0.7589, 0.2839, 0.7589, 0.2839, 0.8274, 0.1772, 0.9414, 0.1772, 0.9762, 0.1756, 0.9734, 0.1756, 0.9448, 0.3375, 0.5, 0.3503, 0.5, 0.3568, 0.5863, 0.3613, 0.5863, 0.3659, 0.5863, 0.3659, 0.6051, 0.3375, 0.6051, 0.004862, 0.9654, 0.002341, 0.9654, 0.002251, 0.9521, 0.004772, 0.9521, 0.4123, 0.8944, 0.3914, 0.8884, 0.3769, 0.9044, 0.3769, 0.8464, 0.4258, 0.8464, 0.4258, 0.9045, 0.3342, 0.8464, 0.3342, 0.8883, 0.3309, 0.8897, 0.3309, 0.8478, 0.2189, 0.8478, 0.2189, 0.8897, 0.2155, 0.8883, 0.2155, 0.8464, 0.4651, 0.9149, 0.4651, 0.9767, 0.4258, 0.9767, 0.4258, 0.9149, 0.1827, 0.9639, 0.2437, 0.9645, 0.2437, 0.969, 0.1827, 0.9691, 0.4922, 0.5151, 0.4922, 0.5887, 0.4908, 0.5887, 0.4908, 0.5, 0.4922, 0.5, 0.4916, 0.9149, 0.4916, 0.9581, 0.4776, 0.9581, 0.4776, 0.9149, 0.4797, 0.8549, 0.4797, 0.8801, 0.4786, 0.8811, 0.4786, 0.8559, 0.4217, 0.9297, 0.4217, 0.9045, 0.4228, 0.9054, 0.4228, 0.9307, 0.4922, 0.5, 0.4937, 0.5, 0.4937, 0.5887, 0.4922, 0.5887, 0.4715, 0.5946, 0.4911, 0.5946, 0.4911, 0.6833, 0.4715, 0.6833, 0.3257, 0.9696, 0.3257, 0.9557, 0.3302, 0.9557, 0.3302, 0.9696, 0.3761, 0.6316, 0.3761, 0.6361, 0.3732, 0.6361, 0.3732, 0.6316, 0.1069, 0.9658, 0.1069, 0.952, 0.1098, 0.952, 0.1098, 0.9658, 0.3703, 0.6361, 0.3703, 0.6316, 0.3732, 0.6316, 0.3732, 0.6361, 0.1022, 0.5742, 0.0338, 0.5742, 0.03397, 0.5033, 0.1024, 0.5033, 0.4156, 0.9664, 0.4224, 0.9663, 0.4224, 0.9714, 0.4156, 0.9714, 0.2597, 0.9612, 0.2641, 0.9612, 0.2641, 0.9736, 0.2597, 0.9736, 0.1827, 0.9541, 0.1827, 0.9665, 0.1776, 0.9665, 0.1776, 0.9541, 0.3325, 0.9759, 0.345, 0.9759, 0.345, 0.9828, 0.2246, 0.9415, 0.2246, 0.9539, 0.2194, 0.9541, 0.2196, 0.9416, 0.1335, 0.6395, 0.121, 0.6463, 0.121, 0.6394, 0.4546, 0.578, 0.4715, 0.5782, 0.4715, 0.6833, 0.4546, 0.6831, 0.2264, 0.9253, 0.2593, 0.9253, 0.2593, 0.9635, 0.2264, 0.9635, 0.3494, 0.9682, 0.345, 0.9682, 0.345, 0.9599, 0.345, 0.9558, 0.3494, 0.9558, 0.1069, 0.9484, 0.1069, 0.9609, 0.1018, 0.9609, 0.1018, 0.9484, 0.4776, 0.9759, 0.4651, 0.9828, 0.4651, 0.9759, 0.1827, 0.9541, 0.1775, 0.9539, 0.1774, 0.9414, 0.1827, 0.9416, 0.003414, 0.6394, 0.01589, 0.6394, 0.01589, 0.6463, 0.2639, 0.6529, 0.2934, 0.6533, 0.2927, 0.6771, 0.2662, 0.6771, 0.1628, 0.5884, 0.1651, 0.5641, 0.1916, 0.5641, 0.1923, 0.5879, 0.4225, 0.755, 0.443, 0.7413, 0.443, 0.8464, 0.4225, 0.8332, 0.4088, 0.8315, 0.4087, 0.7567, 0.1448, 0.6698, 0.1586, 0.6696, 0.1574, 0.6728, 0.146, 0.673, 0.1574, 0.6728, 0.1578, 0.7017, 0.1463, 0.7018, 0.146, 0.673, 0.2464, 0.5365, 0.2604, 0.5369, 0.259, 0.5396, 0.2475, 0.5392, 0.3197, 0.7591, 0.3342, 0.7413, 0.3342, 0.8464, 0.3197, 0.8275, 0.3051, 0.8377, 0.3051, 0.8274, 0.3051, 0.759, 0.3051, 0.7492, 0.2599, 0.5716, 0.2459, 0.5712, 0.2472, 0.5678, 0.2587, 0.5682, 0.2587, 0.5682, 0.2472, 0.5678, 0.2475, 0.5392, 0.259, 0.5396, 0.3342, 0.9058, 0.3309, 0.9015, 0.3309, 0.895, 0.3342, 0.8897, 0.4225, 0.9696, 0.4225, 0.9534, 0.4258, 0.9588, 0.4258, 0.9653, 0.2597, 0.9494, 0.2668, 0.9495, 0.2668, 0.956, 0.2597, 0.9559, 0.1756, 0.9252, 0.1827, 0.9253, 0.1827, 0.9414, 0.1756, 0.9414, 0.2597, 0.9559, 0.2668, 0.956, 0.2675, 0.9612, 0.2605, 0.9611, 0.2605, 0.9449, 0.2675, 0.945, 0.2668, 0.9495, 0.2597, 0.9494, 0.4748, 0.5941, 0.4715, 0.5898, 0.4715, 0.5834, 0.4748, 0.578, 0.2155, 0.9639, 0.2155, 0.9477, 0.2189, 0.9531, 0.2189, 0.9596, 0.2666, 0.9404, 0.2596, 0.9405, 0.2596, 0.934, 0.2666, 0.9339, 0.2264, 0.9414, 0.2194, 0.9415, 0.2194, 0.9253, 0.2264, 0.9253, 0.2666, 0.9339, 0.2596, 0.934, 0.2605, 0.9288, 0.2675, 0.9287, 0.2675, 0.9449, 0.2605, 0.9449, 0.2596, 0.9405, 0.2666, 0.9404, 0.3771, 0.6318, 0.3771, 0.6328, 0.3761, 0.6328, 0.3761, 0.6318, 0.3803, 0.6361, 0.3803, 0.6328, 0.3814, 0.6328, 0.3814, 0.6361, 0.3793, 0.6328, 0.3782, 0.6328, 0.3782, 0.6318, 0.3793, 0.6318, 0.3309, 0.9091, 0.3309, 0.9058, 0.3319, 0.9058, 0.3319, 0.9091, 0.3803, 0.6361, 0.3793, 0.6361, 0.3793, 0.6328, 0.3803, 0.6328, 0.3782, 0.6361, 0.3771, 0.6361, 0.3771, 0.6328, 0.3782, 0.6328, 0.3782, 0.6328, 0.3771, 0.6328, 0.3771, 0.6318, 0.3782, 0.6318, 0.3814, 0.6361, 0.3814, 0.6328, 0.3825, 0.6328, 0.3825, 0.6361, 0.3803, 0.6318, 0.3803, 0.6328, 0.3793, 0.6328, 0.3793, 0.6318, 0.3331, 0.9091, 0.3331, 0.9058, 0.3342, 0.9058, 0.3342, 0.9091, 0.3782, 0.6328, 0.3793, 0.6328, 0.3793, 0.6361, 0.3782, 0.6361, 0.3771, 0.6361, 0.3761, 0.6361, 0.3761, 0.6328, 0.3771, 0.6328, 0.001942, 0.5742, 0.007555, 0.5784, 0.01594, 0.5784, 0.00194, 0.5784, 0.06846, 0.6235, 0.121, 0.6625, 0.01587, 0.6625, 0.121, 0.6394, 0.121, 0.6463, 0.121, 0.6625, 0.06846, 0.6235, 0.1294, 0.5784, 0.121, 0.5784, 0.1335, 0.5784, 0.1335, 0.6395, 0.1294, 0.5784, 0.06846, 0.6235, 0.007555, 0.5784, 0.001942, 0.5742, 0.0338, 0.5742, 0.1022, 0.5742, 0.1351, 0.5743, 0.007555, 0.5784, 0.06846, 0.6235, 0.01587, 0.6625, 0.01589, 0.6463, 0.01589, 0.6394, 0.003414, 0.6394, 0.003464, 0.5784])
me_cube.use_remesh_preserve_volume = False
me_cube.use_remesh_preserve_attributes = False
me_cube.use_mirror_vertex_groups = False
me_cube.update()
me_cylinder = bpy.data.meshes.new('Cylinder')
me_cylinder.from_pydata([(-0.9239, 0.3827, 0.0), (-0.6175, 0.2558, 0.5838), (-0.3827, 0.9239, 0.0), (-0.2558, 0.6175, 0.5838), (0.3827, 0.9239, 0.0), (0.2558, 0.6175, 0.5838), (0.9239, 0.3827, 0.0), (0.6175, 0.2558, 0.5838), (0.9239, -0.3827, 0.0), (0.6175, -0.2558, 0.5838), (0.3827, -0.9239, 0.0), (0.2558, -0.6175, 0.5838), (-0.3827, -0.9239, 0.0), (-0.2558, -0.6175, 0.5838), (-0.9239, -0.3827, 0.0), (-0.6175, -0.2558, 0.5838), (0.000786, -0.4674, 0.2972), (-0.03032, -2.114, 0.3022), (-0.03032, -0.4674, 0.3022), (-0.05838, -2.114, 0.3164), (-0.05838, -0.4674, 0.3164), (-0.08065, -2.114, 0.3387), (-0.08065, -0.4674, 0.3387), (-0.09494, -2.114, 0.3668), (-0.09494, -0.4674, 0.3668), (-0.09987, -2.114, 0.3979), (-0.09987, -0.4674, 0.3979), (-0.09494, -2.114, 0.429), (-0.09494, -0.4674, 0.429), (-0.08065, -2.114, 0.457), (-0.08065, -0.4674, 0.457), (-0.05838, -2.114, 0.4793), (-0.05838, -0.4674, 0.4793), (-0.03032, -2.114, 0.4936), (-0.03032, -0.4674, 0.4936), (0.0007861, -0.4674, 0.4985), (0.03189, -2.114, 0.4936), (0.03189, -0.4674, 0.4936), (0.05995, -2.114, 0.4793), (0.05995, -0.4674, 0.4793), (0.08222, -2.114, 0.457), (0.08222, -0.4674, 0.457), (0.09651, -2.114, 0.429), (0.09651, -0.4674, 0.429), (0.1014, -2.114, 0.3979), (0.1014, -0.4674, 0.3979), (0.09651, -2.114, 0.3668), (0.09651, -0.4674, 0.3668), (0.08222, -2.114, 0.3387), (0.08222, -0.4674, 0.3387), (0.05995, -2.114, 0.3164), (0.05995, -0.4674, 0.3164), (0.03189, -2.114, 0.3022), (0.03189, -0.4674, 0.3022), (0.000786, -2.233, 0.2972), (-0.1873, -2.233, 0.3164), (-0.2096, -2.233, 0.3387), (-0.2239, -2.233, 0.3668), (-0.2288, -2.233, 0.3979), (-0.2239, -2.233, 0.429), (-0.2096, -2.233, 0.457), (-0.1873, -2.233, 0.4793), (0.0007861, -2.233, 0.4985), (0.1907, -2.233, 0.4793), (0.213, -2.233, 0.457), (0.2273, -2.233, 0.429), (0.2322, -2.233, 0.3979), (0.2273, -2.233, 0.3668), (0.213, -2.233, 0.3387), (0.1907, -2.233, 0.3164), (-0.0003142, -2.165, 0.3986), (0.7512, -0.4567, 0.1331), (0.5845, -0.3876, 0.4507), (0.4567, -0.7512, 0.1331), (0.3876, -0.5845, 0.4507), (0.6997, -0.4493, 0.1553), (0.5563, -0.3899, 0.4285), (0.4464, -0.7026, 0.1553), (0.387, -0.5592, 0.4285), (-0.4546, -0.7561, 0.1293), (-0.3839, -0.5854, 0.4545), (-0.7561, -0.4546, 0.1293), (-0.5854, -0.3839, 0.4545), (-0.4397, -0.7011, 0.1522), (-0.3778, -0.5516, 0.437), (-0.7037, -0.4371, 0.1522), (-0.5543, -0.3752, 0.437)], [], [(0, 1, 3, 2), (2, 3, 5, 4), (4, 5, 7, 6), (6, 7, 9, 8), (10, 11, 13, 12), (3, 1, 15, 13, 11, 9, 7, 5), (14, 15, 1, 0), (0, 2, 4, 6, 8, 10, 12, 14), (17, 19, 20, 18), (19, 21, 22, 20), (21, 23, 24, 22), (23, 25, 26, 24), (25, 27, 28, 26), (27, 29, 30, 28), (29, 31, 32, 30), (31, 33, 34, 32), (37, 36, 38, 39), (40, 42, 43, 41), (42, 44, 45, 43), (44, 46, 47, 45), (46, 48, 49, 47), (48, 50, 51, 49), (18, 20, 22, 24, 26, 28, 30, 32, 34, 35, 37, 39, 41, 43, 45, 47, 49, 51, 53, 16), (50, 52, 53, 51), (55, 70, 61, 60, 59, 58, 57, 56), (69, 54, 16, 53, 52, 50), (56, 57, 23, 21, 19, 55), (68, 69, 50, 48, 46, 67), (58, 59, 27, 25, 23, 57), (35, 62, 63, 38, 36, 37), (27, 59, 60, 61, 31, 29), (64, 65, 42, 40, 38, 63), (16, 54, 55, 19, 17, 18), (42, 65, 66, 67, 46, 44), (61, 70, 63, 62), (63, 70, 69, 68, 67, 66, 65, 64), (54, 69, 70, 55), (9, 11, 74, 72), (61, 62, 35, 34, 33, 31), (74, 73, 77, 78), (72, 74, 78, 76), (73, 71, 75, 77), (71, 72, 76, 75), (75, 76, 78, 77), (14, 12, 13, 80, 79, 81, 82, 15), (13, 15, 82, 80), (10, 8, 9, 72, 71, 73, 74, 11), (82, 81, 85, 86), (80, 82, 86, 84), (81, 79, 83, 85), (79, 80, 84, 83), (83, 84, 86, 85), (38, 40, 41, 39)])
_uv = me_cylinder.uv_layers.new(name='UVMap')
_uv.uv.foreach_set('vector', [0.7242, 0.2955, 0.7987, 0.2815, 0.8076, 0.3259, 0.7375, 0.3618, 0.8156, 0.1451, 0.8854, 0.1808, 0.8801, 0.2248, 0.8076, 0.2108, 0.8076, 0.2108, 0.8801, 0.2248, 0.8801, 0.2848, 0.8076, 0.3006, 0.8076, 0.3006, 0.8801, 0.2848, 0.8854, 0.3257, 0.8156, 0.3619, 0.6469, 0.284, 0.7206, 0.2933, 0.7242, 0.3532, 0.6522, 0.3736, 0.7242, 0.0426, 0.7665, 0.0001063, 0.8263, 7.65e-05, 0.8686, 0.04252, 0.8686, 0.1026, 0.8263, 0.1451, 0.7665, 0.1451, 0.7242, 0.1027, 0.7242, 0.2057, 0.7987, 0.2216, 0.7987, 0.2815, 0.7242, 0.2955, 0.5714, 0.00011, 0.6609, 7.65e-05, 0.7242, 0.06359, 0.7242, 0.1534, 0.6609, 0.217, 0.5714, 0.217, 0.5081, 0.1535, 0.5081, 0.06367, 0.8398, 0.4439, 0.8399, 0.4473, 0.647, 0.448, 0.6469, 0.4446, 0.8399, 0.4473, 0.8401, 0.45, 0.6472, 0.4508, 0.647, 0.448, 0.9021, 0.3385, 0.8993, 0.3385, 0.9041, 0.1455, 0.9069, 0.1455, 0.8993, 0.3385, 0.8958, 0.3385, 0.9006, 0.1455, 0.9041, 0.1455, 0.8958, 0.3385, 0.8921, 0.3384, 0.8969, 0.1454, 0.9006, 0.1455, 0.8921, 0.3384, 0.8885, 0.3383, 0.8934, 0.1453, 0.8969, 0.1454, 0.8885, 0.3383, 0.8854, 0.3381, 0.8903, 0.1451, 0.8934, 0.1453, 0.8396, 0.3888, 0.8394, 0.3921, 0.647, 0.3922, 0.6471, 0.3889, 0.647, 0.3995, 0.8394, 0.3994, 0.8396, 0.4027, 0.6471, 0.4028, 0.6439, 0.366, 0.6404, 0.3668, 0.637, 0.234, 0.6405, 0.2331, 0.6404, 0.3668, 0.6367, 0.3669, 0.6333, 0.234, 0.637, 0.234, 0.6367, 0.3669, 0.6332, 0.3661, 0.6298, 0.2332, 0.6333, 0.234, 0.6332, 0.3661, 0.6302, 0.3645, 0.6268, 0.2317, 0.6298, 0.2332, 0.8401, 0.431, 0.8399, 0.4334, 0.647, 0.4342, 0.6472, 0.4317, 0.6247, 0.2217, 0.6269, 0.2195, 0.6299, 0.2179, 0.6335, 0.2171, 0.6372, 0.217, 0.6407, 0.2178, 0.6436, 0.2194, 0.6458, 0.2216, 0.6469, 0.2241, 0.6469, 0.2268, 0.6457, 0.2294, 0.6435, 0.2315, 0.6405, 0.2331, 0.637, 0.234, 0.6333, 0.234, 0.6298, 0.2332, 0.6268, 0.2317, 0.6247, 0.2295, 0.6235, 0.227, 0.6236, 0.2243, 0.8399, 0.4334, 0.8398, 0.4366, 0.6469, 0.4374, 0.647, 0.4342, 0.6003, 0.265, 0.6132, 0.2439, 0.6191, 0.267, 0.6163, 0.2693, 0.6129, 0.2706, 0.6092, 0.2708, 0.6057, 0.2699, 0.6026, 0.2679, 0.8539, 0.418, 0.8538, 0.4401, 0.6469, 0.441, 0.6469, 0.4374, 0.8398, 0.4366, 0.8399, 0.4334, 0.9049, 0.3532, 0.9021, 0.3532, 0.8993, 0.3385, 0.9021, 0.3385, 0.9041, 0.3384, 0.9069, 0.3531, 0.6279, 0.3851, 0.6258, 0.383, 0.628, 0.3623, 0.6302, 0.3645, 0.6332, 0.3661, 0.6309, 0.3867, 0.8986, 0.3532, 0.8949, 0.3531, 0.8921, 0.3384, 0.8958, 0.3385, 0.8993, 0.3385, 0.9021, 0.3532, 0.6469, 0.3958, 0.8533, 0.3957, 0.8535, 0.418, 0.8396, 0.4027, 0.8394, 0.3994, 0.647, 0.3995, 0.8921, 0.3384, 0.8949, 0.3531, 0.8914, 0.353, 0.8883, 0.3528, 0.8854, 0.3381, 0.8885, 0.3383, 0.6416, 0.3866, 0.6381, 0.3875, 0.6404, 0.3668, 0.6439, 0.366, 0.6469, 0.3644, 0.6446, 0.385, 0.6469, 0.441, 0.8538, 0.4401, 0.8539, 0.4623, 0.8399, 0.4473, 0.8398, 0.4439, 0.6469, 0.4446, 0.6404, 0.3668, 0.6381, 0.3875, 0.6344, 0.3875, 0.6309, 0.3867, 0.6332, 0.3661, 0.6367, 0.3669, 0.6191, 0.267, 0.6132, 0.2439, 0.6235, 0.2229, 0.6235, 0.2453, 0.6235, 0.2229, 0.6132, 0.2439, 0.6047, 0.2209, 0.6076, 0.2186, 0.611, 0.2172, 0.6146, 0.217, 0.6182, 0.218, 0.6212, 0.22, 0.6003, 0.2428, 0.6047, 0.2209, 0.6132, 0.2439, 0.6003, 0.265, 0.7242, 0.2485, 0.7206, 0.2933, 0.7048, 0.2785, 0.7067, 0.2541, 0.8535, 0.3736, 0.8533, 0.3957, 0.6469, 0.3958, 0.647, 0.3922, 0.8394, 0.3921, 0.8396, 0.3888, 0.5921, 0.2578, 0.5921, 0.217, 0.5952, 0.2212, 0.5952, 0.2563, 0.5921, 0.217, 0.5921, 0.2496, 0.5899, 0.2473, 0.5899, 0.2193, 0.6003, 0.217, 0.6003, 0.2658, 0.5952, 0.2623, 0.5952, 0.2204, 0.6676, 0.237, 0.7067, 0.2541, 0.7043, 0.2575, 0.6707, 0.2428, 0.6707, 0.2428, 0.7043, 0.2575, 0.7027, 0.2785, 0.6682, 0.2742, 0.7242, 0.2057, 0.7375, 0.1451, 0.8076, 0.181, 0.7896, 0.1843, 0.7505, 0.1643, 0.7431, 0.198, 0.7847, 0.2068, 0.7987, 0.2216, 0.8076, 0.181, 0.7987, 0.2216, 0.7847, 0.2068, 0.7896, 0.1843, 0.6469, 0.284, 0.6522, 0.217, 0.7242, 0.2485, 0.7067, 0.2541, 0.6676, 0.237, 0.6647, 0.2734, 0.7048, 0.2785, 0.7206, 0.2933, 0.5182, 0.2171, 0.5182, 0.261, 0.5141, 0.2555, 0.5141, 0.217, 0.5182, 0.2505, 0.5182, 0.217, 0.5217, 0.2189, 0.5217, 0.2482, 0.5141, 0.217, 0.5141, 0.267, 0.5081, 0.2635, 0.5081, 0.2198, 0.7505, 0.1643, 0.7896, 0.1843, 0.7878, 0.1883, 0.7535, 0.1708, 0.7535, 0.1708, 0.7878, 0.1883, 0.7834, 0.2081, 0.747, 0.2003, 0.8396, 0.4027, 0.8398, 0.4053, 0.6474, 0.4054, 0.6471, 0.4028])
me_cylinder.use_remesh_preserve_volume = False
me_cylinder.use_remesh_preserve_attributes = False
me_cylinder.use_mirror_vertex_groups = False
me_cylinder.update()

# ---- objects
ob_point_004 = bpy.data.objects.new('Point.004', light_point_004)
ob_armor = bpy.data.objects.new('Armor', me_cube_006)
ob_doors = bpy.data.objects.new('Doors', me_cube_002)
ob_point_003 = bpy.data.objects.new('Point.003', light_point_003)
ob_point_002 = bpy.data.objects.new('Point.002', light_point_002)
ob_point_001 = bpy.data.objects.new('Point.001', light_point_001)
ob_point = bpy.data.objects.new('Point', light_point)
ob_sun = bpy.data.objects.new('Sun', light_sun)
ob_wheelrl = bpy.data.objects.new('WheelRL', me_cylinder_008)
ob_wheelrr = bpy.data.objects.new('WheelRR', me_cylinder_007)
ob_wheelfr = bpy.data.objects.new('WheelFR', me_cylinder_006)
ob_wheelfl = bpy.data.objects.new('WheelFL', me_cylinder_002)
ob_body = bpy.data.objects.new('Body', me_cube)
ob_turret = bpy.data.objects.new('Turret', me_cylinder)

# ---- transforms, parenting, visibility, modifiers, constraints
ob_point_004.location = (-1.129, -0.5946, 21.17)
ob_point_004.lineart.crease_threshold = 0.0
ob_armor.location = (0.0473, -10.56, 5.35)
ob_armor.lineart.crease_threshold = 0.0
ob_doors.location = (-0.01476, 0.5217, 7.122)
ob_doors.lineart.crease_threshold = 0.0
ob_point_003.location = (0.2138, 1.773, 0.0)
ob_point_003.lineart.crease_threshold = 0.0
ob_point_002.location = (0.0, 15.48, 5.325)
ob_point_002.lineart.crease_threshold = 0.0
ob_point_001.location = (23.95, 0.0, 0.0)
ob_point_001.lineart.crease_threshold = 0.0
ob_point.location = (-28.79, 0.0, 8.269)
ob_point.lineart.crease_threshold = 0.0
ob_sun.location = (-3.669, -12.7, 7.356)
ob_sun.scale = (0.9794, 0.9794, 0.9794)
ob_sun.lineart.crease_threshold = 0.0
ob_wheelrl.location = (4.32, 5.124, 2.2)
ob_wheelrl.rotation_euler = (0.0, 0.0, 3.142)
ob_wheelrl.lineart.crease_threshold = 0.0
ob_wheelrr.location = (-4.338, 5.124, 2.2)
ob_wheelrr.rotation_euler = (2.682e-07, -3.142, 3.142)
ob_wheelrr.lineart.crease_threshold = 0.0
ob_wheelfr.location = (-4.338, -6.973, 2.2)
ob_wheelfr.rotation_euler = (2.682e-07, -3.142, 3.142)
ob_wheelfr.lineart.crease_threshold = 0.0
ob_wheelfl.location = (4.32, -6.973, 2.2)
ob_wheelfl.rotation_euler = (0.0, 0.0, 3.142)
ob_wheelfl.lineart.crease_threshold = 0.0
ob_body.location = (-0.003289, 0.06736, 5.567)
ob_body.lineart.crease_threshold = 0.0
ob_turret.location = (-0.02975, 2.794, 9.331)
ob_turret.scale = (2.663, 2.775, 2.775)
ob_turret.lineart.crease_threshold = 0.0

# ---- collection membership
col_collection_1.objects.link(ob_point_004)
col_collection_1.objects.link(ob_armor)
col_collection_1.objects.link(ob_doors)
col_collection_1.objects.link(ob_point_003)
col_collection_1.objects.link(ob_point_002)
col_collection_1.objects.link(ob_point_001)
col_collection_1.objects.link(ob_point)
col_collection_1.objects.link(ob_sun)
col_collection_1.objects.link(ob_wheelrl)
col_collection_1.objects.link(ob_wheelrr)
col_collection_1.objects.link(ob_wheelfr)
col_collection_1.objects.link(ob_wheelfl)
col_collection_1.objects.link(ob_body)
col_collection_1.objects.link(ob_turret)

# ---- scene / render settings (as saved in the file)
scene.frame_start = 1; scene.frame_end = 250; scene.frame_set(172)
scene.render.engine = 'BLENDER_EEVEE_NEXT'
scene.render.image_settings.compression = 90
scene.render.resolution_percentage = 50
scene.render.dither_intensity = 0.0
scene.cycles.use_denoising = False
scene.cycles.samples = 10
scene.cycles.sampling_pattern = 'TABULATED_SOBOL'
scene.cycles.light_sampling_threshold = 0.0
scene.cycles.use_adaptive_sampling = False
scene.cycles.use_light_tree = False
scene.cycles.blur_glossy = 0.0
scene.cycles.volume_bounces = 1
scene.cycles.pixel_filter_type = 'GAUSSIAN'
scene.cycles.sample_clamp_indirect = 0.0
scene.view_settings.view_transform = 'Standard'
bpy.context.view_layer.update()

# ---- added for rendering (the .blend has no active camera): camera
cam_auto = bpy.data.cameras.new('AutoCamera')
cam_auto.lens = 50.0
cam_auto.sensor_width = 36.0
cam_auto.clip_end = 1000.0
ob_auto_camera = bpy.data.objects.new('AutoCamera', cam_auto)
scene.collection.objects.link(ob_auto_camera)
ob_auto_camera.location = (23.5201, -29.5427, 24.333)
ob_auto_camera.rotation_euler = (1.09748, -7.21219e-08, 0.694738)
scene.camera = ob_auto_camera
bpy.context.view_layer.update()
